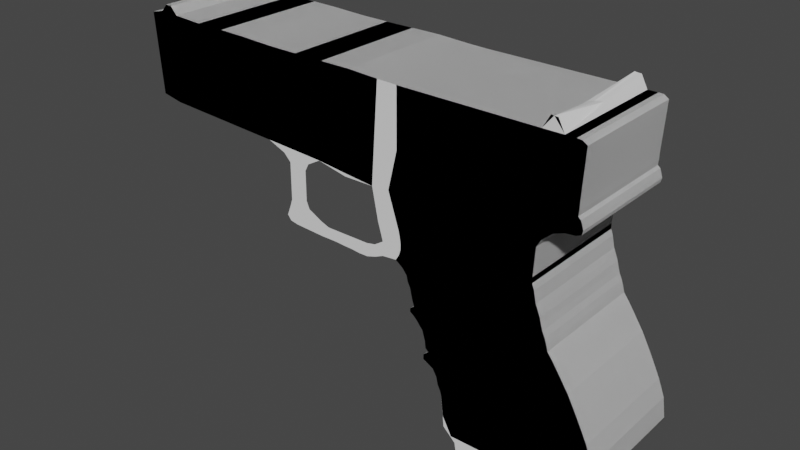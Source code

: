 # Source: gun.blend  (saved by Blender 3.3.6; exported with 4.5.12 LTS)
import bpy
from mathutils import Matrix  # noqa: F401  (used for matrix-valued properties, if any)

bpy.ops.wm.read_factory_settings(use_empty=True)
scene = bpy.context.scene
scene.name = 'Scene'

# ---- collections
col_collection = bpy.data.collections.new('Collection'); scene.collection.children.link(col_collection)

# ---- world
world_world = bpy.data.worlds.new('World'); scene.world = world_world
world_world.use_nodes = True; world_world.node_tree.nodes.clear()
_N = world_world.node_tree.nodes; _L = world_world.node_tree.links
n0 = _N.new('ShaderNodeOutputWorld'); n0.name = 'World Output'; n0.location = (300, 300)
n1 = _N.new('ShaderNodeBackground'); n1.name = 'Background'; n1.location = (10, 300)
n1.inputs[0].default_value = (0.05088, 0.05088, 0.05088, 1.0)
_L.new(n1.outputs[0], n0.inputs[0])
n0.is_active_output = True
world_world.color = (0.05088, 0.05088, 0.05088)
world_world.use_sun_shadow = False
world_world.sun_shadow_jitter_overblur = 0.0

# ---- meshes
me_cube_001 = bpy.data.meshes.new('Cube.001')
me_cube_001.from_pydata([(-0.9593, -1.0, -1.048), (-1.747, -1.0, 1.0), (-1.03, 1.0, -0.9635), (-1.747, 1.0, 1.0), (1.14, -1.0, -0.9635), (0.6479, -1.0, 1.0), (1.14, 1.0, -0.9635), (0.6479, 1.0, 1.0), (-1.169, -1.0, -0.8475), (-1.222, -1.0, -0.3333), (-1.388, -1.0, 0.08348), (-1.526, -1.0, 0.3811), (-1.592, -1.0, 0.6667), (-1.592, 1.0, 0.6667), (-1.526, 1.0, 0.3811), (-1.388, 1.0, 0.08348), (-1.222, 1.0, -0.3333), (-1.189, 1.0, -0.6653), (0.8671, 1.0, 0.6667), (1.045, 1.0, 0.3333), (1.208, 1.0, 0.001623), (1.317, 1.0, -0.2842), (1.364, 1.0, -0.6207), (0.8671, -1.0, 0.6667), (1.045, -1.0, 0.3333), (1.208, -1.0, 0.001623), (1.317, -1.0, -0.2842), (1.364, -1.0, -0.6207), (-1.246, -1.0, -0.2491), (-1.294, -1.0, -0.1503), (-1.321, -1.0, -0.03063), (-1.321, 1.0, -0.03063), (-1.294, 1.0, -0.1503), (-1.246, 1.0, -0.2491), (1.235, 1.0, -0.06983), (1.263, 1.0, -0.1413), (1.29, 1.0, -0.2127), (1.235, -1.0, -0.06983), (1.263, -1.0, -0.1413), (1.29, -1.0, -0.2127), (-1.564, -1.0, 0.1776), (-1.564, -1.0, 0.2609), (-1.474, -1.0, 0.3333), (-1.474, 1.0, 0.3333), (-1.564, 1.0, 0.2609), (-1.564, 1.0, 0.1776), (1.086, 1.0, 0.2504), (1.127, 1.0, 0.1675), (1.167, 1.0, 0.08455), (1.086, -1.0, 0.2504), (1.127, -1.0, 0.1675), (1.167, -1.0, 0.08455), (-1.535, -1.0, 0.4382), (-1.54, -1.0, 0.4953), (-1.557, -1.0, 0.5524), (-1.574, -1.0, 0.6095), (-1.574, 1.0, 0.6095), (-1.557, 1.0, 0.5524), (-1.54, 1.0, 0.4953), (-1.535, 1.0, 0.4382), (0.9028, 1.0, 0.6), (0.9385, 1.0, 0.5333), (0.9741, 1.0, 0.4667), (1.01, 1.0, 0.4), (0.9028, -1.0, 0.6), (0.9385, -1.0, 0.5333), (0.9741, -1.0, 0.4667), (1.01, -1.0, 0.4), (-1.643, -1.0, 0.7222), (-1.686, -1.0, 0.7778), (-1.743, -1.0, 0.8333), (-1.818, -1.0, 0.8889), (-1.817, -1.0, 0.9444), (-1.817, 1.0, 0.9444), (-1.818, 1.0, 0.8889), (-1.743, 1.0, 0.8333), (-1.686, 1.0, 0.7778), (-1.643, 1.0, 0.7222), (0.6844, 1.0, 0.9444), (0.721, 1.0, 0.8889), (0.7575, 1.0, 0.8333), (0.794, 1.0, 0.7778), (0.8306, 1.0, 0.7222), (0.6844, -1.0, 0.9444), (0.721, -1.0, 0.8889), (0.7575, -1.0, 0.8333), (0.794, -1.0, 0.7778), (0.8306, -1.0, 0.7222), (-2.221, -1.0, 2.705), (-2.221, 1.0, 2.705), (0.2099, -1.0, 2.202), (0.2099, 1.0, 2.202), (0.5842, 1.0, 1.092), (0.5125, 1.0, 1.185), (0.4886, 1.0, 1.277), (0.4568, 1.0, 1.37), (0.413, 1.0, 1.462), (0.3844, 1.0, 1.555), (0.3612, 1.0, 1.647), (0.3254, 1.0, 1.74), (0.2855, 1.0, 1.832), (0.2656, 1.0, 1.925), (0.2457, 1.0, 2.017), (0.2099, 1.0, 2.11), (0.2099, -1.0, 2.11), (0.2457, -1.0, 2.017), (0.2656, -1.0, 1.925), (0.2855, -1.0, 1.832), (0.3254, -1.0, 1.74), (0.3612, -1.0, 1.647), (0.3844, -1.0, 1.555), (0.413, -1.0, 1.462), (0.4568, -1.0, 1.37), (0.4886, -1.0, 1.277), (0.5125, -1.0, 1.185), (0.5842, -1.0, 1.092), (-1.777, -1.0, 1.092), (-1.8, -1.0, 1.185), (-1.82, -1.0, 1.277), (-1.866, -1.0, 1.37), (-1.887, -1.0, 1.462), (-1.961, -1.0, 1.555), (-2.087, -1.0, 1.647), (-2.03, -1.0, 1.74), (-2.001, -1.0, 1.832), (-1.999, -1.0, 1.925), (-2.054, -1.0, 2.011), (-2.086, -1.0, 2.121), (-2.034, 1.0, 2.126), (-2.011, 1.0, 2.017), (-1.999, 1.0, 1.925), (-2.001, 1.0, 1.832), (-2.03, 1.0, 1.74), (-2.087, 1.0, 1.647), (-1.961, 1.0, 1.555), (-1.887, 1.0, 1.462), (-1.866, 1.0, 1.37), (-1.82, 1.0, 1.277), (-1.8, 1.0, 1.185), (-1.777, 1.0, 1.092), (-2.07, -1.0, 4.283), (-2.07, 1.0, 4.283), (0.2099, -1.0, 4.267), (0.2099, 1.0, 4.267), (-2.07, -1.0, 3.347), (-2.07, 1.0, 3.347), (0.2099, -1.0, 3.331), (0.2099, 1.0, 3.331), (0.8561, -1.0, 4.211), (0.8561, 1.0, 4.211), (0.8149, -1.0, 3.451), (0.8149, 1.0, 3.451), (0.3733, -1.0, 3.331), (0.5367, -1.0, 3.331), (0.7001, -1.0, 3.331), (0.7001, -1.0, 4.267), (0.5367, -1.0, 4.267), (0.3733, -1.0, 4.466), (0.7001, 1.0, 4.267), (0.5367, 1.0, 4.267), (0.3733, 1.0, 4.267), (0.7001, 1.0, 3.331), (0.5367, 1.0, 3.331), (0.3733, 1.0, 3.331), (0.8561, 0.0, 4.211), (0.7781, -1.0, 4.261), (0.7781, 1.0, 4.261), (0.7001, 0.0, 4.267), (0.7781, 0.0, 4.261), (0.8149, 0.0, 3.451), (0.8137, -1.0, 3.35), (0.8137, 1.0, 3.35), (0.806, -1.0, 3.266), (0.8137, 0.0, 3.35), (0.3071, -1.0, 2.779), (0.3071, 1.0, 2.779), (0.4706, -1.0, 2.92), (0.634, -1.0, 2.981), (0.7974, -1.0, 2.997), (0.7974, 1.0, 2.997), (0.634, 1.0, 2.981), (0.4706, 1.0, 2.92), (0.875, -1.0, 3.035), (0.875, 1.0, 3.035), (0.7974, 0.0, 2.997), (0.875, 0.0, 3.035), (0.7173, 1.0, 3.275), (0.806, 1.0, 3.266), (0.7173, -1.0, 3.275), (0.5539, -1.0, 3.275), (0.5539, 1.0, 3.275), (0.2271, -1.0, 3.275), (0.3905, -1.0, 3.275), (0.2271, 1.0, 3.275), (0.806, 0.0, 3.266), (0.3905, 1.0, 3.275), (0.8478, 1.0, 3.229), (0.8709, 1.0, 3.165), (0.8909, 1.0, 3.1), (0.5739, -1.0, 3.211), (0.5939, -1.0, 3.146), (0.614, -1.0, 3.081), (0.2471, -1.0, 3.211), (0.2671, -1.0, 3.146), (0.2871, -1.0, 3.081), (0.2471, 1.0, 3.211), (0.2671, 1.0, 3.146), (0.2871, 1.0, 3.081), (0.8909, -1.0, 3.1), (0.8709, -1.0, 3.165), (0.8478, -1.0, 3.229), (0.7774, 1.0, 3.081), (0.7574, 1.0, 3.146), (0.7374, 1.0, 3.211), (0.7774, -1.0, 3.081), (0.7574, -1.0, 3.146), (0.7374, -1.0, 3.211), (0.614, 1.0, 3.081), (0.5939, 1.0, 3.146), (0.5739, 1.0, 3.211), (0.4505, -1.0, 3.081), (0.4305, -1.0, 3.146), (0.4105, -1.0, 3.211), (0.8909, 0.0, 3.1), (0.8709, 0.0, 3.165), (0.8478, 0.0, 3.229), (0.4505, 1.0, 3.081), (0.4305, 1.0, 3.146), (0.4105, 1.0, 3.211), (0.2099, 0.0, 2.202), (0.3071, 0.0, 2.779), (0.2358, 1.0, 2.653), (0.2358, -1.0, 2.653), (0.2358, 0.0, 2.653), (-4.56, -1.0, 2.833), (-4.049, -1.0, 2.806), (-2.518, -1.0, 2.677), (-3.539, -1.0, 2.78), (-3.029, -1.0, 2.676), (-2.519, 1.0, 2.677), (-2.408, -1.0, 4.293), (-2.408, 1.0, 4.293), (-6.49, -1.0, 4.385), (-4.449, -1.0, 4.326), (-5.98, -1.0, 4.358), (-3.939, -1.0, 4.32), (-3.429, -1.0, 4.32), (-5.47, -1.0, 4.358), (-4.96, -1.0, 4.347), (-2.919, -1.0, 4.319), (-7.048, 1.0, 4.344), (-7.048, -1.0, 4.344), (-6.954, 1.0, 3.007), (-6.954, -1.0, 3.007), (-5.07, -1.0, 2.859), (-5.58, -1.0, 2.886), (-6.09, -1.0, 2.912), (-6.601, -1.0, 2.939), (-6.49, 1.0, 4.385), (-5.98, 1.0, 4.358), (-5.47, 1.0, 4.358), (-4.96, 1.0, 4.347), (-4.449, 1.0, 4.326), (-3.939, 1.0, 4.32), (-3.429, 1.0, 4.32), (-2.919, 1.0, 4.319), (-3.029, 1.0, 2.725), (-3.539, 1.0, 2.78), (-4.049, 1.0, 2.806), (-4.56, 1.0, 2.833), (-5.07, 1.0, 2.859), (-5.58, 1.0, 2.886), (-6.09, 1.0, 2.912), (-6.601, 1.0, 2.939), (-6.823, 1.0, 4.395), (-6.823, -1.0, 4.395), (-6.777, -1.0, 2.973), (-6.777, 1.0, 2.973), (-6.608, -1.0, 4.515), (-6.608, 1.0, 4.515), (-6.712, 1.0, 4.518), (-6.712, -1.0, 4.518), (0.3271, -1.0, 4.472), (0.4333, -1.0, 4.463), (-0.7805, -1.0, -1.348), (0.7249, -1.0, -1.061), (-0.9289, -1.0, -1.223), (-0.5147, -1.0, -1.394), (0.8153, -1.0, -1.333), (0.8105, -1.0, -1.197), (-4.181, -1.0, 1.597), (-4.053, -1.0, 1.571), (-3.543, -1.0, 1.544), (-3.765, -1.0, 2.656), (-3.83, -1.0, 2.532), (-3.83, -1.0, 2.409), (-3.83, -1.0, 2.285), (-3.831, -1.0, 2.162), (-3.831, -1.0, 2.038), (-3.779, -1.0, 1.915), (-3.542, -1.0, 1.791), (-3.543, -1.0, 1.668), (-4.053, -1.0, 1.694), (-4.053, -1.0, 1.818), (-4.052, -1.0, 1.941), (-4.052, -1.0, 2.065), (-4.051, -1.0, 2.188), (-4.051, -1.0, 2.312), (-4.051, -1.0, 2.435), (-4.05, -1.0, 2.559), (-4.05, -1.0, 2.682), (-4.245, -1.0, 1.68), (-4.181, -1.0, 1.844), (-4.14, -1.0, 1.968), (-4.139, -1.0, 2.091), (-4.139, -1.0, 2.215), (-4.139, -1.0, 2.338), (-4.138, -1.0, 2.462), (-4.138, -1.0, 2.585), (-4.258, -1.0, 2.709), (-3.39, -1.0, 1.734), (-3.238, -1.0, 1.733), (-3.087, -1.0, 1.732), (-2.935, -1.0, 1.732), (-2.783, -1.0, 1.731), (-2.631, -1.0, 1.731), (-2.479, -1.0, 1.76), (-2.327, -1.0, 1.859), (-2.327, -1.0, 1.73), (-2.479, -1.0, 1.664), (-2.631, -1.0, 1.664), (-2.783, -1.0, 1.665), (-2.935, -1.0, 1.665), (-3.087, -1.0, 1.666), (-3.239, -1.0, 1.667), (-3.391, -1.0, 1.667), (-2.328, -1.0, 1.624), (-2.48, -1.0, 1.558), (-2.632, -1.0, 1.513), (-2.783, -1.0, 1.512), (-2.935, -1.0, 1.527), (-3.087, -1.0, 1.532), (-3.239, -1.0, 1.543), (-3.391, -1.0, 1.544), (-2.354, -1.0, 1.952), (-2.379, -1.0, 2.037), (-2.412, -1.0, 2.148), (-1.018, 0.6667, -0.9776), (-1.006, 0.3333, -0.9916), (-0.9947, 0.0, -1.006), (-0.9829, -0.3333, -1.02), (-0.9711, -0.6667, -1.034), (-1.747, -0.6667, 1.0), (-1.747, -0.3333, 1.0), (-1.747, 0.0, 1.0), (-1.747, 0.3333, 1.0), (-1.747, 0.6667, 1.0), (1.14, -0.6667, -0.9635), (1.14, -0.3333, -0.9635), (1.14, 0.0, -0.9635), (1.14, 0.3333, -0.9635), (1.14, 0.6667, -0.9635), (0.6479, 0.6667, 1.0), (0.6479, 0.3333, 1.0), (0.6479, 0.0, 1.0), (0.6479, -0.3333, 1.0), (0.6479, -0.6667, 1.0), (1.364, 0.6667, -0.6207), (1.364, 0.3333, -0.6207), (1.364, 0.0, -0.6207), (1.364, -0.3333, -0.6207), (1.364, -0.6667, -0.6207), (1.317, 0.6667, -0.2842), (1.317, 0.3333, -0.2842), (1.317, 0.0, -0.2842), (1.317, -0.3333, -0.2842), (1.317, -0.6667, -0.2842), (1.208, 0.6667, 0.001623), (1.208, 0.3333, 0.001623), (1.208, 0.0, 0.001623), (1.208, -0.3333, 0.001623), (1.208, -0.6667, 0.001623), (1.045, 0.6667, 0.3333), (1.045, 0.3333, 0.3333), (1.045, 0.0, 0.3333), (1.045, -0.3333, 0.3333), (1.045, -0.6667, 0.3333), (0.8671, 0.6667, 0.6667), (0.8671, 0.3333, 0.6667), (0.8671, 0.0, 0.6667), (0.8671, -0.3333, 0.6667), (0.8671, -0.6667, 0.6667), (-1.172, -0.6667, -0.8171), (-1.176, -0.3333, -0.7867), (-1.179, 0.0, -0.7564), (-1.182, 0.3333, -0.726), (-1.186, 0.6667, -0.6957), (-1.222, -0.6667, -0.3333), (-1.222, -0.3333, -0.3333), (-1.222, 0.0, -0.3333), (-1.222, 0.3333, -0.3333), (-1.222, 0.6667, -0.3333), (-1.388, -0.6667, 0.08348), (-1.388, -0.3333, 0.08348), (-1.388, 0.0, 0.08348), (-1.388, 0.3333, 0.08348), (-1.388, 0.6667, 0.08348), (-1.526, -0.6667, 0.3811), (-1.526, -0.3333, 0.3811), (-1.526, 0.0, 0.3811), (-1.526, 0.3333, 0.3811), (-1.526, 0.6667, 0.3811), (-1.592, -0.6667, 0.6667), (-1.592, -0.3333, 0.6667), (-1.592, 0.0, 0.6667), (-1.592, 0.3333, 0.6667), (-1.592, 0.6667, 0.6667), (-1.246, -0.6667, -0.2491), (-1.246, -0.3333, -0.2491), (-1.246, 0.0, -0.2491), (-1.246, 0.3333, -0.2491), (-1.246, 0.6667, -0.2491), (-1.294, -0.6667, -0.1503), (-1.294, -0.3333, -0.1503), (-1.294, 0.0, -0.1503), (-1.294, 0.3333, -0.1503), (-1.294, 0.6667, -0.1503), (-1.321, -0.6667, -0.03063), (-1.321, -0.3333, -0.03063), (-1.321, 0.0, -0.03063), (-1.321, 0.3333, -0.03063), (-1.321, 0.6667, -0.03063), (1.29, 0.6667, -0.2127), (1.29, 0.3333, -0.2127), (1.29, 0.0, -0.2127), (1.29, -0.3333, -0.2127), (1.29, -0.6667, -0.2127), (1.263, 0.6667, -0.1413), (1.263, 0.3333, -0.1413), (1.263, 0.0, -0.1413), (1.263, -0.3333, -0.1413), (1.263, -0.6667, -0.1413), (1.235, 0.6667, -0.06983), (1.235, 0.3333, -0.06983), (1.235, 0.0, -0.06983), (1.235, -0.3333, -0.06983), (1.235, -0.6667, -0.06983), (-1.564, -0.6667, 0.1776), (-1.564, -0.3333, 0.1776), (-1.564, 0.0, 0.1776), (-1.564, 0.3333, 0.1776), (-1.564, 0.6667, 0.1776), (-1.564, -0.6667, 0.2609), (-1.564, -0.3333, 0.2609), (-1.564, 0.0, 0.2609), (-1.564, 0.3333, 0.2609), (-1.564, 0.6667, 0.2609), (-1.474, -0.6667, 0.3333), (-1.474, -0.3333, 0.3333), (-1.474, 0.0, 0.3333), (-1.474, 0.3333, 0.3333), (-1.474, 0.6667, 0.3333), (1.167, 0.6667, 0.08455), (1.167, 0.3333, 0.08455), (1.167, 0.0, 0.08455), (1.167, -0.3333, 0.08455), (1.167, -0.6667, 0.08455), (1.127, 0.6667, 0.1675), (1.127, 0.3333, 0.1675), (1.127, 0.0, 0.1675), (1.127, -0.3333, 0.1675), (1.127, -0.6667, 0.1675), (1.086, 0.6667, 0.2504), (1.086, 0.3333, 0.2504), (1.086, 0.0, 0.2504), (1.086, -0.3333, 0.2504), (1.086, -0.6667, 0.2504), (-1.535, -0.6667, 0.4382), (-1.535, -0.3333, 0.4382), (-1.535, 0.0, 0.4382), (-1.535, 0.3333, 0.4382), (-1.535, 0.6667, 0.4382), (-1.54, -0.6667, 0.4953), (-1.54, -0.3333, 0.4953), (-1.54, 0.0, 0.4953), (-1.54, 0.3333, 0.4953), (-1.54, 0.6667, 0.4953), (-1.557, -0.6667, 0.5524), (-1.557, -0.3333, 0.5524), (-1.557, 0.0, 0.5524), (-1.557, 0.3333, 0.5524), (-1.557, 0.6667, 0.5524), (-1.574, -0.6667, 0.6095), (-1.574, -0.3333, 0.6095), (-1.574, 0.0, 0.6095), (-1.574, 0.3333, 0.6095), (-1.574, 0.6667, 0.6095), (1.01, 0.6667, 0.4), (1.01, 0.3333, 0.4), (1.01, 0.0, 0.4), (1.01, -0.3333, 0.4), (1.01, -0.6667, 0.4), (0.9741, 0.6667, 0.4667), (0.9741, 0.3333, 0.4667), (0.9741, 0.0, 0.4667), (0.9741, -0.3333, 0.4667), (0.9741, -0.6667, 0.4667), (0.9385, 0.6667, 0.5333), (0.9385, 0.3333, 0.5333), (0.9385, 0.0, 0.5333), (0.9385, -0.3333, 0.5333), (0.9385, -0.6667, 0.5333), (0.9028, 0.6667, 0.6), (0.9028, 0.3333, 0.6), (0.9028, 0.0, 0.6), (0.9028, -0.3333, 0.6), (0.9028, -0.6667, 0.6), (0.8306, 0.6667, 0.7222), (0.8306, 0.3333, 0.7222), (0.8306, 0.0, 0.7222), (0.8306, -0.3333, 0.7222), (0.8306, -0.6667, 0.7222), (0.794, 0.6667, 0.7778), (0.794, 0.3333, 0.7778), (0.794, 0.0, 0.7778), (0.794, -0.3333, 0.7778), (0.794, -0.6667, 0.7778), (0.7575, 0.6667, 0.8333), (0.7575, 0.3333, 0.8333), (0.7575, 0.0, 0.8333), (0.7575, -0.3333, 0.8333), (0.7575, -0.6667, 0.8333), (0.721, 0.6667, 0.8889), (0.721, 0.3333, 0.8889), (0.721, 0.0, 0.8889), (0.721, -0.3333, 0.8889), (0.721, -0.6667, 0.8889), (0.6844, 0.6667, 0.9444), (0.6844, 0.3333, 0.9444), (0.6844, 0.0, 0.9444), (0.6844, -0.3333, 0.9444), (0.6844, -0.6667, 0.9444), (-1.643, -0.6667, 0.7222), (-1.643, -0.3333, 0.7222), (-1.643, 0.0, 0.7222), (-1.643, 0.3333, 0.7222), (-1.643, 0.6667, 0.7222), (-1.686, -0.6667, 0.7778), (-1.686, -0.3333, 0.7778), (-1.686, 0.0, 0.7778), (-1.686, 0.3333, 0.7778), (-1.686, 0.6667, 0.7778), (-1.743, -0.6667, 0.8333), (-1.743, -0.3333, 0.8333), (-1.743, 0.0, 0.8333), (-1.743, 0.3333, 0.8333), (-1.743, 0.6667, 0.8333), (-1.818, -0.6667, 0.8889), (-1.818, -0.3333, 0.8889), (-1.818, 0.0, 0.8889), (-1.818, 0.3333, 0.8889), (-1.818, 0.6667, 0.8889), (-1.817, -0.6667, 0.9444), (-1.817, -0.3333, 0.9444), (-1.817, 0.0, 0.9444), (-1.817, 0.3333, 0.9444), (-1.817, 0.6667, 0.9444), (-2.193, -0.6667, 2.705), (-2.162, -0.3333, 2.705), (-2.193, 0.0, 2.705), (-2.221, 0.3333, 2.705), (-2.221, 0.6667, 2.705), (-1.777, -0.6667, 1.092), (-1.777, -0.3333, 1.092), (-1.777, 0.0, 1.092), (-1.777, 0.3333, 1.092), (-1.777, 0.6667, 1.092), (-1.8, -0.6667, 1.185), (-1.8, -0.3333, 1.185), (-1.8, 0.0, 1.185), (-1.8, 0.3333, 1.185), (-1.8, 0.6667, 1.185), (-1.82, -0.6667, 1.277), (-1.82, -0.3333, 1.277), (-1.82, 0.0, 1.277), (-1.82, 0.3333, 1.277), (-1.82, 0.6667, 1.277), (-1.866, -0.6667, 1.37), (-1.866, -0.3333, 1.37), (-1.866, 0.0, 1.37), (-1.866, 0.3333, 1.37), (-1.866, 0.6667, 1.37), (-1.887, -0.6667, 1.462), (-1.887, -0.3333, 1.462), (-1.887, 0.0, 1.462), (-1.887, 0.3333, 1.462), (-1.887, 0.6667, 1.462), (-1.961, -0.6667, 1.555), (-1.961, -0.3333, 1.555), (-1.961, 0.0, 1.555), (-1.961, 0.3333, 1.555), (-1.961, 0.6667, 1.555), (-2.087, -0.6667, 1.647), (-2.087, -0.3333, 1.647), (-2.087, 0.0, 1.647), (-2.087, 0.3333, 1.647), (-2.087, 0.6667, 1.647), (-2.03, -0.6667, 1.74), (-2.03, -0.3333, 1.74), (-2.03, 0.0, 1.74), (-2.03, 0.3333, 1.74), (-2.03, 0.6667, 1.74), (-2.001, -0.6667, 1.832), (-2.001, -0.3333, 1.832), (-2.001, 0.0, 1.832), (-2.001, 0.3333, 1.832), (-2.001, 0.6667, 1.832), (-1.999, -0.6667, 1.925), (-1.998, -0.3333, 1.925), (-1.999, 0.0, 1.925), (-1.999, 0.3333, 1.925), (-1.999, 0.6667, 1.925), (-2.046, -0.6667, 2.012), (-2.032, -0.3333, 2.013), (-2.032, 0.0, 2.014), (-2.025, 0.3333, 2.015), (-2.018, 0.6667, 2.016), (-2.072, -0.6667, 2.122), (-2.05, -0.3333, 2.123), (-2.056, 0.0, 2.124), (-2.052, 0.3333, 2.124), (-2.043, 0.6667, 2.125), (0.5842, 0.6667, 1.092), (0.5842, 0.3333, 1.092), (0.5842, 0.0, 1.092), (0.5842, -0.3333, 1.092), (0.5842, -0.6667, 1.092), (0.5125, 0.6667, 1.185), (0.5125, 0.3333, 1.185), (0.5125, 0.0, 1.185), (0.5125, -0.3333, 1.185), (0.5125, -0.6667, 1.185), (0.4886, 0.6667, 1.277), (0.4886, 0.3333, 1.277), (0.4886, 0.0, 1.277), (0.4886, -0.3333, 1.277), (0.4886, -0.6667, 1.277), (0.4568, 0.6667, 1.37), (0.4568, 0.3333, 1.37), (0.4568, 0.0, 1.37), (0.4568, -0.3333, 1.37), (0.4568, -0.6667, 1.37), (0.413, 0.6667, 1.462), (0.413, 0.3333, 1.462), (0.413, 0.0, 1.462), (0.413, -0.3333, 1.462), (0.413, -0.6667, 1.462), (0.3844, 0.6667, 1.555), (0.3844, 0.3333, 1.555), (0.3844, 0.0, 1.555), (0.3844, -0.3333, 1.555), (0.3844, -0.6667, 1.555), (0.3612, 0.6667, 1.647), (0.3612, 0.3333, 1.647), (0.3612, 0.0, 1.647), (0.3612, -0.3333, 1.647), (0.3612, -0.6667, 1.647), (0.3254, 0.6667, 1.74), (0.3254, 0.3333, 1.74), (0.3254, 0.0, 1.74), (0.3254, -0.3333, 1.74), (0.3254, -0.6667, 1.74), (0.2855, 0.6667, 1.832), (0.2855, 0.3333, 1.832), (0.2855, 0.0, 1.832), (0.2855, -0.3333, 1.832), (0.2855, -0.6667, 1.832), (0.2656, 0.6667, 1.925), (0.2656, 0.3333, 1.925), (0.2656, 0.0, 1.925), (0.2656, -0.3333, 1.925), (0.2656, -0.6667, 1.925), (0.2457, 0.6667, 2.017), (0.2457, 0.3333, 2.017), (0.2457, 0.0, 2.017), (0.2457, -0.3333, 2.017), (0.2457, -0.6667, 2.017), (0.2099, 0.6667, 2.11), (0.2099, 0.3333, 2.11), (0.2099, 0.0, 2.11), (0.2099, -0.3333, 2.11), (0.2099, -0.6667, 2.11), (-2.07, -0.6667, 4.283), (-2.07, -0.3333, 4.283), (-2.07, 0.0, 4.283), (-2.07, 0.3333, 4.283), (-2.07, 0.6667, 4.283), (0.2099, 0.6667, 4.267), (0.2099, 0.3333, 4.267), (0.2099, 0.0, 4.267), (0.2099, -0.3333, 4.267), (0.2099, -0.6667, 4.267), (-2.465, -0.6667, 2.677), (-2.419, -0.3333, 2.677), (-2.465, 0.0, 2.677), (-2.518, 0.3333, 2.677), (-2.519, 0.6667, 2.677), (-2.408, 0.6667, 4.293), (-2.408, 0.3333, 4.293), (-2.408, 0.0, 4.293), (-2.408, -0.3333, 4.293), (-2.408, -0.6667, 4.293), (-7.048, 0.6667, 4.344), (-7.048, 0.3333, 4.344), (-7.048, 0.0, 4.344), (-7.048, -0.3333, 4.344), (-7.048, -0.6667, 4.344), (-6.954, -0.6667, 3.007), (-6.954, -0.3333, 3.007), (-6.954, 0.0, 3.007), (-6.954, 0.3333, 3.007), (-6.954, 0.6667, 3.007), (-2.919, 0.6667, 4.319), (-2.919, 0.3333, 4.319), (-2.919, 0.0, 4.319), (-2.919, -0.3333, 4.319), (-2.919, -0.6667, 4.319), (-3.429, 0.6667, 4.32), (-3.429, 0.3333, 4.32), (-3.429, 0.0, 4.32), (-3.429, -0.3333, 4.32), (-3.429, -0.6667, 4.32), (-3.939, 0.6667, 4.32), (-3.939, 0.3333, 4.32), (-3.939, 0.0, 4.32), (-3.939, -0.3333, 4.32), (-3.939, -0.6667, 4.32), (-4.449, 0.6667, 4.326), (-4.449, 0.3333, 4.326), (-4.449, 0.0, 4.326), (-4.449, -0.3333, 4.326), (-4.449, -0.6667, 4.326), (-4.96, 0.6667, 4.347), (-4.96, 0.3333, 4.347), (-4.96, 0.0, 4.347), (-4.96, -0.3333, 4.347), (-4.96, -0.6667, 4.347), (-5.47, 0.6667, 4.358), (-5.47, 0.3333, 4.358), (-5.47, 0.0, 4.358), (-5.47, -0.3333, 4.358), (-5.47, -0.6667, 4.358), (-5.98, 0.6667, 4.358), (-5.98, 0.3333, 4.358), (-5.98, 0.0, 4.358), (-5.98, -0.3333, 4.358), (-5.98, -0.6667, 4.358), (-6.49, 0.6667, 4.385), (-6.49, 0.3333, 4.385), (-6.49, 0.0, 4.385), (-6.49, -0.3333, 4.385), (-6.49, -0.6667, 4.385), (-3.024, -0.6667, 2.684), (-3.011, -0.3333, 2.692), (-3.025, 0.0, 2.701), (-3.029, 0.3333, 2.709), (-3.029, 0.6667, 2.717), (-3.539, -0.6667, 2.78), (-3.539, -0.3333, 2.78), (-3.539, 0.0, 2.78), (-3.539, 0.3333, 2.78), (-3.539, 0.6667, 2.78), (-4.049, -0.6667, 2.806), (-4.049, -0.3333, 2.806), (-4.049, 0.0, 2.806), (-4.049, 0.3333, 2.806), (-4.049, 0.6667, 2.806), (-4.56, -0.6667, 2.833), (-4.56, -0.3333, 2.833), (-4.56, 0.0, 2.833), (-4.56, 0.3333, 2.833), (-4.56, 0.6667, 2.833), (-5.07, -0.6667, 2.859), (-5.07, -0.3333, 2.859), (-5.07, 0.0, 2.859), (-5.07, 0.3333, 2.859), (-5.07, 0.6667, 2.859), (-5.58, -0.6667, 2.886), (-5.58, -0.3333, 2.886), (-5.58, 0.0, 2.886), (-5.58, 0.3333, 2.886), (-5.58, 0.6667, 2.886), (-6.09, -0.6667, 2.912), (-6.09, -0.3333, 2.912), (-6.09, 0.0, 2.912), (-6.09, 0.3333, 2.912), (-6.09, 0.6667, 2.912), (-6.601, -0.6667, 2.939), (-6.601, -0.3333, 2.939), (-6.601, 0.0, 2.939), (-6.601, 0.3333, 2.939), (-6.601, 0.6667, 2.939), (-6.823, 0.6667, 4.395), (-6.823, 0.3333, 4.395), (-6.823, 0.0, 4.395), (-6.823, -0.3333, 4.395), (-6.823, -0.6667, 4.395), (-6.777, -0.6667, 2.973), (-6.777, -0.3333, 2.973), (-6.777, 0.0, 2.973), (-6.777, 0.3333, 2.973), (-6.777, 0.6667, 2.973), (-6.608, 0.6667, 4.515), (-6.608, 0.3333, 4.515), (-6.608, 0.0, 4.515), (-6.608, -0.3333, 4.515), (-6.608, -0.6667, 4.515), (-6.712, 0.6667, 4.518), (-6.712, 0.3333, 4.518), (-6.712, 0.0, 4.518), (-6.712, -0.3333, 4.518), (-6.712, -0.6667, 4.518), (-2.561, -0.3333, 1.803), (-2.531, 0.0, 1.803), (-2.716, -0.3333, 1.807), (-2.716, 0.0, 1.815), (-2.463, 0.0, 2.571), (-2.465, 0.0, 2.465), (-2.467, 0.0, 2.36), (-2.473, 0.0, 2.254), (-2.485, 0.0, 2.148), (-2.501, 0.0, 2.043), (-2.518, 0.0, 1.937), (-2.736, 0.0, 1.92), (-2.679, 0.0, 2.067), (-2.648, 0.0, 2.172), (-2.647, 0.0, 2.278), (-2.645, 0.0, 2.384), (-2.643, 0.0, 2.489), (-2.64, 0.0, 2.595), (-2.415, -0.3333, 2.571), (-2.417, -0.3333, 2.465), (-2.419, -0.3333, 2.36), (-2.427, -0.3333, 2.254), (-2.446, -0.3333, 2.148), (-2.468, -0.3333, 2.043), (-2.493, -0.3333, 1.937), (-2.626, -0.3333, 2.587), (-2.628, -0.3333, 2.481), (-2.63, -0.3333, 2.375), (-2.634, -0.3333, 2.27), (-2.637, -0.3333, 2.164), (-2.672, -0.3333, 2.058), (-2.735, -0.3333, 1.912)], [], [(566, 356, 3, 73), (73, 3, 7, 78), (541, 366, 5, 83), (83, 5, 1, 72), (351, 357, 4, 0), (104, 691, 690, 689, 688, 687, 103, 91, 229, 90), (4, 27, 8, 0), (27, 26, 9, 8), (37, 25, 10, 30), (49, 24, 11, 42), (64, 23, 12, 55), (357, 371, 27, 4), (371, 376, 26, 27), (446, 381, 25, 37), (476, 386, 24, 49), (516, 391, 23, 64), (2, 17, 22, 6), (17, 16, 21, 22), (31, 15, 20, 34), (43, 14, 19, 46), (56, 13, 18, 60), (347, 396, 17, 2), (396, 401, 16, 17), (431, 406, 15, 31), (461, 411, 14, 43), (496, 416, 13, 56), (401, 421, 33, 16), (421, 426, 32, 33), (426, 431, 31, 32), (16, 33, 36, 21), (33, 32, 35, 36), (32, 31, 34, 35), (376, 436, 39, 26), (436, 441, 38, 39), (441, 446, 37, 38), (26, 39, 28, 9), (39, 38, 29, 28), (38, 37, 30, 29), (406, 451, 45, 15), (451, 456, 44, 45), (456, 461, 43, 44), (15, 45, 48, 20), (45, 44, 47, 48), (44, 43, 46, 47), (381, 466, 51, 25), (466, 471, 50, 51), (471, 476, 49, 50), (25, 51, 40, 10), (51, 50, 41, 40), (50, 49, 42, 41), (411, 481, 59, 14), (481, 486, 58, 59), (486, 491, 57, 58), (491, 496, 56, 57), (14, 59, 63, 19), (59, 58, 62, 63), (58, 57, 61, 62), (57, 56, 60, 61), (386, 501, 67, 24), (501, 506, 66, 67), (506, 511, 65, 66), (511, 516, 64, 65), (24, 67, 52, 11), (67, 66, 53, 52), (66, 65, 54, 53), (65, 64, 55, 54), (23, 87, 68, 12), (87, 86, 69, 68), (86, 85, 70, 69), (85, 84, 71, 70), (84, 83, 72, 71), (391, 521, 87, 23), (521, 526, 86, 87), (526, 531, 85, 86), (531, 536, 84, 85), (536, 541, 83, 84), (13, 77, 82, 18), (77, 76, 81, 82), (76, 75, 80, 81), (75, 74, 79, 80), (74, 73, 78, 79), (416, 546, 77, 13), (546, 551, 76, 77), (551, 556, 75, 76), (556, 561, 74, 75), (561, 566, 73, 74), (627, 127, 88, 567), (127, 104, 90, 88), (103, 128, 89, 91), (7, 3, 139, 92), (92, 139, 138, 93), (93, 138, 137, 94), (94, 137, 136, 95), (95, 136, 135, 96), (96, 135, 134, 97), (97, 134, 133, 98), (98, 133, 132, 99), (99, 132, 131, 100), (100, 131, 130, 101), (101, 130, 129, 102), (102, 129, 128, 103), (1, 5, 115, 116), (116, 115, 114, 117), (117, 114, 113, 118), (118, 113, 112, 119), (119, 112, 111, 120), (120, 111, 110, 121), (121, 110, 109, 122), (122, 109, 108, 123), (123, 108, 107, 124), (124, 107, 106, 125), (125, 106, 105, 126), (126, 105, 104, 127), (352, 1, 116, 572), (572, 116, 117, 577), (577, 117, 118, 582), (582, 118, 119, 587), (587, 119, 120, 592), (592, 120, 121, 597), (597, 121, 122, 602), (602, 122, 123, 607), (607, 123, 124, 612), (612, 124, 125, 617), (617, 125, 126, 622), (622, 126, 127, 627), (362, 7, 92, 632), (632, 92, 93, 637), (637, 93, 94, 642), (642, 94, 95, 647), (647, 95, 96, 652), (652, 96, 97, 657), (657, 97, 98, 662), (662, 98, 99, 667), (667, 99, 100, 672), (672, 100, 101, 677), (677, 101, 102, 682), (682, 102, 103, 687), (701, 692, 140, 142), (144, 146, 142, 140), (147, 145, 141, 143), (155, 154, 170, 150, 148, 165), (90, 229, 91, 147, 146), (91, 89, 145, 147), (88, 90, 146, 144), (150, 169, 151, 149, 164, 148), (168, 165, 148, 164), (161, 158, 166, 149, 151, 171), (173, 171, 151, 169), (220, 204, 174, 176), (217, 211, 179, 180), (208, 214, 178, 182), (147, 143, 160, 163), (163, 160, 159, 162), (162, 159, 158, 161), (143, 697, 698, 699, 700, 701, 142, 282, 157, 160), (160, 157, 283, 156, 159), (159, 156, 155, 167, 158), (142, 146, 152, 157, 282), (157, 152, 153, 156, 283), (156, 153, 154, 155), (166, 168, 164, 149), (158, 167, 168, 166), (167, 155, 165, 168), (170, 173, 169, 150), (211, 198, 183, 179), (214, 201, 177, 178), (174, 230, 175, 181, 176), (176, 181, 180, 177), (177, 180, 179, 184, 178), (178, 184, 185, 182), (184, 179, 183, 185), (204, 207, 175, 230, 174), (223, 208, 182, 185), (226, 217, 180, 181), (201, 220, 176, 177), (207, 226, 181, 175), (198, 223, 185, 183), (171, 173, 194, 187), (147, 163, 195, 193), (153, 152, 192, 189), (163, 162, 190, 195), (173, 170, 172, 194), (146, 147, 193, 191), (154, 153, 189, 188), (161, 171, 187, 186), (170, 154, 188, 172), (162, 161, 186, 190), (152, 146, 191, 192), (187, 194, 225, 196), (196, 225, 224, 197), (197, 224, 223, 198), (193, 195, 228, 205), (205, 228, 227, 206), (206, 227, 226, 207), (189, 192, 222, 199), (199, 222, 221, 200), (200, 221, 220, 201), (195, 190, 219, 228), (228, 219, 218, 227), (227, 218, 217, 226), (194, 172, 210, 225), (225, 210, 209, 224), (224, 209, 208, 223), (191, 193, 205, 202), (202, 205, 206, 203), (203, 206, 207, 204), (188, 189, 199, 216), (216, 199, 200, 215), (215, 200, 201, 214), (186, 187, 196, 213), (213, 196, 197, 212), (212, 197, 198, 211), (172, 188, 216, 210), (210, 216, 215, 209), (209, 215, 214, 208), (190, 186, 213, 219), (219, 213, 212, 218), (218, 212, 211, 217), (192, 191, 202, 222), (222, 202, 203, 221), (221, 203, 204, 220), (233, 232, 174, 230), (231, 233, 230, 175), (91, 229, 233, 231), (229, 90, 232, 233), (140, 240, 236, 88, 144), (567, 88, 236, 702), (237, 246, 245, 235), (696, 141, 241, 707), (274, 277, 252, 250), (235, 245, 243, 234), (234, 243, 248, 254), (236, 240, 249, 238), (807, 276, 253, 717), (255, 247, 244, 256), (254, 248, 247, 255), (707, 241, 265, 722), (256, 244, 242, 257), (721, 712, 250, 252), (802, 274, 250, 712), (238, 249, 246, 237), (276, 275, 251, 253), (722, 265, 264, 727), (727, 264, 263, 732), (732, 263, 262, 737), (737, 262, 261, 742), (742, 261, 260, 747), (747, 260, 259, 752), (752, 259, 258, 757), (702, 236, 238, 762), (762, 238, 237, 767), (767, 237, 235, 772), (772, 235, 234, 777), (777, 234, 254, 782), (782, 254, 255, 787), (787, 255, 256, 792), (792, 256, 257, 797), (241, 239, 266, 265), (265, 266, 267, 264), (264, 267, 268, 263), (263, 268, 269, 262), (262, 269, 270, 261), (261, 270, 271, 260), (260, 271, 272, 259), (259, 272, 273, 258), (257, 242, 275, 276), (275, 242, 278, 281), (797, 257, 276, 807), (258, 273, 277, 274), (812, 279, 280, 817), (258, 274, 280, 279), (757, 258, 279, 812), (806, 275, 281, 821), (4, 0, 286, 284, 285), (285, 284, 287, 288, 289), (302, 301, 292, 291), (311, 302, 291, 290), (234, 235, 310, 319), (319, 310, 309, 318), (318, 309, 308, 317), (317, 308, 307, 316), (316, 307, 306, 315), (315, 306, 305, 314), (314, 305, 304, 313), (313, 304, 303, 312), (312, 303, 302, 311), (235, 237, 293, 310), (310, 293, 294, 309), (309, 294, 295, 308), (308, 295, 296, 307), (307, 296, 297, 306), (306, 297, 298, 305), (305, 298, 299, 304), (304, 299, 300, 303), (303, 300, 301, 302), (292, 301, 335, 343), (343, 335, 334, 342), (342, 334, 333, 341), (341, 333, 332, 340), (340, 332, 331, 339), (339, 331, 330, 338), (338, 330, 329, 337), (337, 329, 328, 336), (301, 300, 320, 335), (335, 320, 321, 334), (334, 321, 322, 333), (333, 322, 323, 332), (332, 323, 324, 331), (331, 324, 325, 330), (330, 325, 326, 329), (329, 326, 327, 328), (123, 328, 327, 124), (122, 336, 328, 123), (127, 346, 236, 88), (124, 327, 344, 125), (125, 344, 345, 126), (126, 345, 346, 127), (274, 802, 817, 280), (802, 803, 818, 817), (803, 804, 819, 818), (804, 805, 820, 819), (805, 806, 821, 820), (242, 761, 816, 278), (761, 760, 815, 816), (760, 759, 814, 815), (759, 758, 813, 814), (758, 757, 812, 813), (278, 816, 821, 281), (816, 815, 820, 821), (815, 814, 819, 820), (814, 813, 818, 819), (813, 812, 817, 818), (273, 801, 811, 277), (801, 800, 810, 811), (800, 799, 809, 810), (799, 798, 808, 809), (798, 797, 807, 808), (272, 796, 801, 273), (796, 795, 800, 801), (795, 794, 799, 800), (794, 793, 798, 799), (793, 792, 797, 798), (271, 791, 796, 272), (791, 790, 795, 796), (790, 789, 794, 795), (789, 788, 793, 794), (788, 787, 792, 793), (270, 786, 791, 271), (786, 785, 790, 791), (785, 784, 789, 790), (784, 783, 788, 789), (783, 782, 787, 788), (269, 781, 786, 270), (781, 780, 785, 786), (780, 779, 784, 785), (779, 778, 783, 784), (778, 777, 782, 783), (268, 776, 781, 269), (776, 775, 780, 781), (775, 774, 779, 780), (774, 773, 778, 779), (773, 772, 777, 778), (267, 771, 776, 268), (771, 770, 775, 776), (770, 769, 774, 775), (769, 768, 773, 774), (768, 767, 772, 773), (266, 766, 771, 267), (766, 765, 770, 771), (765, 764, 769, 770), (764, 763, 768, 769), (763, 762, 767, 768), (239, 706, 766, 266), (706, 705, 765, 766), (705, 704, 764, 765), (833, 832, 823, 825), (703, 702, 762, 763), (244, 756, 761, 242), (756, 755, 760, 761), (755, 754, 759, 760), (754, 753, 758, 759), (753, 752, 757, 758), (247, 751, 756, 244), (751, 750, 755, 756), (750, 749, 754, 755), (749, 748, 753, 754), (748, 747, 752, 753), (248, 746, 751, 247), (746, 745, 750, 751), (745, 744, 749, 750), (744, 743, 748, 749), (743, 742, 747, 748), (243, 741, 746, 248), (741, 740, 745, 746), (740, 739, 744, 745), (739, 738, 743, 744), (738, 737, 742, 743), (245, 736, 741, 243), (736, 735, 740, 741), (735, 734, 739, 740), (734, 733, 738, 739), (733, 732, 737, 738), (246, 731, 736, 245), (731, 730, 735, 736), (730, 729, 734, 735), (729, 728, 733, 734), (728, 727, 732, 733), (249, 726, 731, 246), (726, 725, 730, 731), (725, 724, 729, 730), (724, 723, 728, 729), (723, 722, 727, 728), (275, 806, 716, 251), (806, 805, 715, 716), (805, 804, 714, 715), (804, 803, 713, 714), (803, 802, 712, 713), (253, 251, 716, 717), (717, 716, 715, 718), (718, 715, 714, 719), (719, 714, 713, 720), (720, 713, 712, 721), (240, 711, 726, 249), (711, 710, 725, 726), (710, 709, 724, 725), (709, 708, 723, 724), (708, 707, 722, 723), (277, 811, 721, 252), (811, 810, 720, 721), (810, 809, 719, 720), (809, 808, 718, 719), (808, 807, 717, 718), (140, 692, 711, 240), (692, 693, 710, 711), (693, 694, 709, 710), (694, 695, 708, 709), (695, 696, 707, 708), (89, 571, 706, 239), (571, 570, 705, 706), (570, 569, 704, 705), (569, 568, 703, 704), (568, 567, 702, 703), (143, 141, 696, 697), (697, 696, 695, 698), (698, 695, 694, 699), (699, 694, 693, 700), (700, 693, 692, 701), (105, 686, 691, 104), (686, 685, 690, 691), (685, 684, 689, 690), (684, 683, 688, 689), (683, 682, 687, 688), (106, 681, 686, 105), (681, 680, 685, 686), (680, 679, 684, 685), (679, 678, 683, 684), (678, 677, 682, 683), (107, 676, 681, 106), (676, 675, 680, 681), (675, 674, 679, 680), (674, 673, 678, 679), (673, 672, 677, 678), (108, 671, 676, 107), (671, 670, 675, 676), (670, 669, 674, 675), (669, 668, 673, 674), (668, 667, 672, 673), (109, 666, 671, 108), (666, 665, 670, 671), (665, 664, 669, 670), (664, 663, 668, 669), (663, 662, 667, 668), (110, 661, 666, 109), (661, 660, 665, 666), (660, 659, 664, 665), (659, 658, 663, 664), (658, 657, 662, 663), (111, 656, 661, 110), (656, 655, 660, 661), (655, 654, 659, 660), (654, 653, 658, 659), (653, 652, 657, 658), (112, 651, 656, 111), (651, 650, 655, 656), (650, 649, 654, 655), (649, 648, 653, 654), (648, 647, 652, 653), (113, 646, 651, 112), (646, 645, 650, 651), (645, 644, 649, 650), (644, 643, 648, 649), (643, 642, 647, 648), (114, 641, 646, 113), (641, 640, 645, 646), (640, 639, 644, 645), (639, 638, 643, 644), (638, 637, 642, 643), (115, 636, 641, 114), (636, 635, 640, 641), (635, 634, 639, 640), (634, 633, 638, 639), (633, 632, 637, 638), (5, 366, 636, 115), (366, 365, 635, 636), (365, 364, 634, 635), (364, 363, 633, 634), (363, 362, 632, 633), (129, 626, 631, 128), (626, 625, 630, 631), (625, 624, 629, 630), (624, 623, 628, 629), (623, 622, 627, 628), (130, 621, 626, 129), (621, 620, 625, 626), (620, 619, 624, 625), (619, 618, 623, 624), (618, 617, 622, 623), (131, 616, 621, 130), (616, 615, 620, 621), (615, 614, 619, 620), (614, 613, 618, 619), (613, 612, 617, 618), (132, 611, 616, 131), (611, 610, 615, 616), (610, 609, 614, 615), (609, 608, 613, 614), (608, 607, 612, 613), (133, 606, 611, 132), (606, 605, 610, 611), (605, 604, 609, 610), (604, 603, 608, 609), (603, 602, 607, 608), (134, 601, 606, 133), (601, 600, 605, 606), (600, 599, 604, 605), (599, 598, 603, 604), (598, 597, 602, 603), (135, 596, 601, 134), (596, 595, 600, 601), (595, 594, 599, 600), (594, 593, 598, 599), (593, 592, 597, 598), (136, 591, 596, 135), (591, 590, 595, 596), (590, 589, 594, 595), (589, 588, 593, 594), (588, 587, 592, 593), (137, 586, 591, 136), (586, 585, 590, 591), (585, 584, 589, 590), (584, 583, 588, 589), (583, 582, 587, 588), (138, 581, 586, 137), (581, 580, 585, 586), (580, 579, 584, 585), (579, 578, 583, 584), (578, 577, 582, 583), (139, 576, 581, 138), (576, 575, 580, 581), (575, 574, 579, 580), (574, 573, 578, 579), (573, 572, 577, 578), (3, 356, 576, 139), (356, 355, 575, 576), (355, 354, 574, 575), (354, 353, 573, 574), (353, 352, 572, 573), (128, 631, 571, 89), (631, 630, 570, 571), (630, 629, 569, 570), (629, 628, 568, 569), (628, 627, 567, 568), (71, 72, 562, 557), (557, 562, 563, 558), (558, 563, 564, 559), (559, 564, 565, 560), (560, 565, 566, 561), (70, 71, 557, 552), (552, 557, 558, 553), (553, 558, 559, 554), (554, 559, 560, 555), (555, 560, 561, 556), (69, 70, 552, 547), (547, 552, 553, 548), (548, 553, 554, 549), (549, 554, 555, 550), (550, 555, 556, 551), (68, 69, 547, 542), (542, 547, 548, 543), (543, 548, 549, 544), (544, 549, 550, 545), (545, 550, 551, 546), (12, 68, 542, 412), (412, 542, 543, 413), (413, 543, 544, 414), (414, 544, 545, 415), (415, 545, 546, 416), (79, 78, 537, 532), (532, 537, 538, 533), (533, 538, 539, 534), (534, 539, 540, 535), (535, 540, 541, 536), (80, 79, 532, 527), (527, 532, 533, 528), (528, 533, 534, 529), (529, 534, 535, 530), (530, 535, 536, 531), (81, 80, 527, 522), (522, 527, 528, 523), (523, 528, 529, 524), (524, 529, 530, 525), (525, 530, 531, 526), (82, 81, 522, 517), (517, 522, 523, 518), (518, 523, 524, 519), (519, 524, 525, 520), (520, 525, 526, 521), (18, 82, 517, 387), (387, 517, 518, 388), (388, 518, 519, 389), (389, 519, 520, 390), (390, 520, 521, 391), (61, 60, 512, 507), (507, 512, 513, 508), (508, 513, 514, 509), (509, 514, 515, 510), (510, 515, 516, 511), (62, 61, 507, 502), (502, 507, 508, 503), (503, 508, 509, 504), (504, 509, 510, 505), (505, 510, 511, 506), (63, 62, 502, 497), (497, 502, 503, 498), (498, 503, 504, 499), (499, 504, 505, 500), (500, 505, 506, 501), (19, 63, 497, 382), (382, 497, 498, 383), (383, 498, 499, 384), (384, 499, 500, 385), (385, 500, 501, 386), (54, 55, 492, 487), (487, 492, 493, 488), (488, 493, 494, 489), (489, 494, 495, 490), (490, 495, 496, 491), (53, 54, 487, 482), (482, 487, 488, 483), (483, 488, 489, 484), (484, 489, 490, 485), (485, 490, 491, 486), (52, 53, 482, 477), (477, 482, 483, 478), (478, 483, 484, 479), (479, 484, 485, 480), (480, 485, 486, 481), (11, 52, 477, 407), (407, 477, 478, 408), (408, 478, 479, 409), (409, 479, 480, 410), (410, 480, 481, 411), (47, 46, 472, 467), (467, 472, 473, 468), (468, 473, 474, 469), (469, 474, 475, 470), (470, 475, 476, 471), (48, 47, 467, 462), (462, 467, 468, 463), (463, 468, 469, 464), (464, 469, 470, 465), (465, 470, 471, 466), (20, 48, 462, 377), (377, 462, 463, 378), (378, 463, 464, 379), (379, 464, 465, 380), (380, 465, 466, 381), (41, 42, 457, 452), (452, 457, 458, 453), (453, 458, 459, 454), (454, 459, 460, 455), (455, 460, 461, 456), (40, 41, 452, 447), (447, 452, 453, 448), (448, 453, 454, 449), (449, 454, 455, 450), (450, 455, 456, 451), (10, 40, 447, 402), (402, 447, 448, 403), (403, 448, 449, 404), (404, 449, 450, 405), (405, 450, 451, 406), (35, 34, 442, 437), (437, 442, 443, 438), (438, 443, 444, 439), (439, 444, 445, 440), (440, 445, 446, 441), (36, 35, 437, 432), (432, 437, 438, 433), (433, 438, 439, 434), (434, 439, 440, 435), (435, 440, 441, 436), (21, 36, 432, 372), (372, 432, 433, 373), (373, 433, 434, 374), (374, 434, 435, 375), (375, 435, 436, 376), (29, 30, 427, 422), (422, 427, 428, 423), (423, 428, 429, 424), (424, 429, 430, 425), (425, 430, 431, 426), (28, 29, 422, 417), (417, 422, 423, 418), (418, 423, 424, 419), (419, 424, 425, 420), (420, 425, 426, 421), (9, 28, 417, 397), (397, 417, 418, 398), (398, 418, 419, 399), (399, 419, 420, 400), (400, 420, 421, 401), (55, 12, 412, 492), (492, 412, 413, 493), (493, 413, 414, 494), (494, 414, 415, 495), (495, 415, 416, 496), (42, 11, 407, 457), (457, 407, 408, 458), (458, 408, 409, 459), (459, 409, 410, 460), (460, 410, 411, 461), (30, 10, 402, 427), (427, 402, 403, 428), (428, 403, 404, 429), (429, 404, 405, 430), (430, 405, 406, 431), (8, 9, 397, 392), (392, 397, 398, 393), (393, 398, 399, 394), (394, 399, 400, 395), (395, 400, 401, 396), (0, 8, 392, 351), (351, 392, 393, 350), (350, 393, 394, 349), (349, 394, 395, 348), (348, 395, 396, 347), (60, 18, 387, 512), (512, 387, 388, 513), (513, 388, 389, 514), (514, 389, 390, 515), (515, 390, 391, 516), (46, 19, 382, 472), (472, 382, 383, 473), (473, 383, 384, 474), (474, 384, 385, 475), (475, 385, 386, 476), (34, 20, 377, 442), (442, 377, 378, 443), (443, 378, 379, 444), (444, 379, 380, 445), (445, 380, 381, 446), (22, 21, 372, 367), (367, 372, 373, 368), (368, 373, 374, 369), (369, 374, 375, 370), (370, 375, 376, 371), (6, 22, 367, 361), (361, 367, 368, 360), (360, 368, 369, 359), (359, 369, 370, 358), (358, 370, 371, 357), (2, 6, 361, 347), (347, 361, 360, 348), (348, 360, 359, 349), (349, 359, 358, 350), (350, 358, 357, 351), (78, 7, 362, 537), (537, 362, 363, 538), (538, 363, 364, 539), (539, 364, 365, 540), (540, 365, 366, 541), (72, 1, 352, 562), (562, 352, 353, 563), (563, 353, 354, 564), (564, 354, 355, 565), (565, 355, 356, 566), (823, 822, 824, 825), (832, 846, 822, 823), (846, 853, 824, 822), (853, 833, 825, 824), (763, 764, 839, 847), (847, 839, 838, 848), (848, 838, 837, 849), (849, 837, 836, 850), (850, 836, 835, 851), (851, 835, 834, 852), (852, 834, 833, 853), (703, 763, 847, 840), (840, 847, 848, 841), (841, 848, 849, 842), (842, 849, 850, 843), (843, 850, 851, 844), (844, 851, 852, 845), (845, 852, 853, 846), (704, 703, 840, 826), (826, 840, 841, 827), (827, 841, 842, 828), (828, 842, 843, 829), (829, 843, 844, 830), (830, 844, 845, 831), (831, 845, 846, 832), (764, 704, 826, 839), (839, 826, 827, 838), (838, 827, 828, 837), (837, 828, 829, 836), (836, 829, 830, 835), (835, 830, 831, 834), (834, 831, 832, 833)])
_uv = me_cube_001.uv_layers.new(name='UVMap')
_uv.uv.foreach_set('vector', [0.6181, 0.2083, 0.625, 0.2083, 0.625, 0.25, 0.6181, 0.25, 0.6181, 0.25, 0.625, 0.25, 0.625, 0.5, 0.6181, 0.5, 0.6181, 0.7083, 0.625, 0.7083, 0.625, 0.75, 0.6181, 0.75, 0.6181, 0.75, 0.625, 0.75, 0.625, 1.0, 0.6181, 1.0, 0.125, 0.7083, 0.375, 0.7083, 0.375, 0.75, 0.125, 0.75, 0.625, 0.75, 0.625, 0.7083, 0.625, 0.6667, 0.625, 0.625, 0.625, 0.5833, 0.625, 0.5417, 0.625, 0.5, 0.625, 0.5, 0.625, 0.625, 0.625, 0.75, 0.375, 0.75, 0.4167, 0.75, 0.4167, 1.0, 0.375, 1.0, 0.4167, 0.75, 0.4583, 0.75, 0.4583, 1.0, 0.4167, 1.0, 0.4896, 0.75, 0.5, 0.75, 0.5, 1.0, 0.4896, 1.0, 0.5313, 0.75, 0.5417, 0.75, 0.5417, 1.0, 0.5312, 1.0, 0.575, 0.75, 0.5833, 0.75, 0.5833, 1.0, 0.575, 1.0, 0.375, 0.7083, 0.4167, 0.7083, 0.4167, 0.75, 0.375, 0.75, 0.4167, 0.7083, 0.4583, 0.7083, 0.4583, 0.75, 0.4167, 0.75, 0.4896, 0.7083, 0.5, 0.7083, 0.5, 0.75, 0.4896, 0.75, 0.5313, 0.7083, 0.5417, 0.7083, 0.5417, 0.75, 0.5313, 0.75, 0.575, 0.7083, 0.5833, 0.7083, 0.5833, 0.75, 0.575, 0.75, 0.375, 0.25, 0.4167, 0.25, 0.4167, 0.5, 0.375, 0.5, 0.4167, 0.25, 0.4583, 0.25, 0.4583, 0.5, 0.4167, 0.5, 0.4896, 0.25, 0.5, 0.25, 0.5, 0.5, 0.4896, 0.5, 0.5312, 0.25, 0.5417, 0.25, 0.5417, 0.5, 0.5312, 0.5, 0.575, 0.25, 0.5833, 0.25, 0.5833, 0.5, 0.575, 0.5, 0.375, 0.2083, 0.4167, 0.2083, 0.4167, 0.25, 0.375, 0.25, 0.4167, 0.2083, 0.4583, 0.2083, 0.4583, 0.25, 0.4167, 0.25, 0.4896, 0.2083, 0.5, 0.2083, 0.5, 0.25, 0.4896, 0.25, 0.5312, 0.2083, 0.5417, 0.2083, 0.5417, 0.25, 0.5312, 0.25, 0.575, 0.2083, 0.5833, 0.2083, 0.5833, 0.25, 0.575, 0.25, 0.4583, 0.2083, 0.4687, 0.2083, 0.4688, 0.25, 0.4583, 0.25, 0.4687, 0.2083, 0.4792, 0.2083, 0.4792, 0.25, 0.4688, 0.25, 0.4792, 0.2083, 0.4896, 0.2083, 0.4896, 0.25, 0.4792, 0.25, 0.4583, 0.25, 0.4688, 0.25, 0.4687, 0.5, 0.4583, 0.5, 0.4688, 0.25, 0.4792, 0.25, 0.4792, 0.5, 0.4687, 0.5, 0.4792, 0.25, 0.4896, 0.25, 0.4896, 0.5, 0.4792, 0.5, 0.4583, 0.7083, 0.4687, 0.7083, 0.4687, 0.75, 0.4583, 0.75, 0.4687, 0.7083, 0.4792, 0.7083, 0.4792, 0.75, 0.4687, 0.75, 0.4792, 0.7083, 0.4896, 0.7083, 0.4896, 0.75, 0.4792, 0.75, 0.4583, 0.75, 0.4687, 0.75, 0.4688, 1.0, 0.4583, 1.0, 0.4687, 0.75, 0.4792, 0.75, 0.4792, 1.0, 0.4688, 1.0, 0.4792, 0.75, 0.4896, 0.75, 0.4896, 1.0, 0.4792, 1.0, 0.5, 0.2083, 0.5104, 0.2083, 0.5104, 0.25, 0.5, 0.25, 0.5104, 0.2083, 0.5208, 0.2083, 0.5208, 0.25, 0.5104, 0.25, 0.5208, 0.2083, 0.5312, 0.2083, 0.5312, 0.25, 0.5208, 0.25, 0.5, 0.25, 0.5104, 0.25, 0.5104, 0.5, 0.5, 0.5, 0.5104, 0.25, 0.5208, 0.25, 0.5208, 0.5, 0.5104, 0.5, 0.5208, 0.25, 0.5312, 0.25, 0.5312, 0.5, 0.5208, 0.5, 0.5, 0.7083, 0.5104, 0.7083, 0.5104, 0.75, 0.5, 0.75, 0.5104, 0.7083, 0.5208, 0.7083, 0.5208, 0.75, 0.5104, 0.75, 0.5208, 0.7083, 0.5313, 0.7083, 0.5313, 0.75, 0.5208, 0.75, 0.5, 0.75, 0.5104, 0.75, 0.5104, 1.0, 0.5, 1.0, 0.5104, 0.75, 0.5208, 0.75, 0.5208, 1.0, 0.5104, 1.0, 0.5208, 0.75, 0.5313, 0.75, 0.5312, 1.0, 0.5208, 1.0, 0.5417, 0.2083, 0.55, 0.2083, 0.55, 0.25, 0.5417, 0.25, 0.55, 0.2083, 0.5583, 0.2083, 0.5583, 0.25, 0.55, 0.25, 0.5583, 0.2083, 0.5667, 0.2083, 0.5667, 0.25, 0.5583, 0.25, 0.5667, 0.2083, 0.575, 0.2083, 0.575, 0.25, 0.5667, 0.25, 0.5417, 0.25, 0.55, 0.25, 0.55, 0.5, 0.5417, 0.5, 0.55, 0.25, 0.5583, 0.25, 0.5583, 0.5, 0.55, 0.5, 0.5583, 0.25, 0.5667, 0.25, 0.5667, 0.5, 0.5583, 0.5, 0.5667, 0.25, 0.575, 0.25, 0.575, 0.5, 0.5667, 0.5, 0.5417, 0.7083, 0.55, 0.7083, 0.55, 0.75, 0.5417, 0.75, 0.55, 0.7083, 0.5583, 0.7083, 0.5583, 0.75, 0.55, 0.75, 0.5583, 0.7083, 0.5667, 0.7083, 0.5667, 0.75, 0.5583, 0.75, 0.5667, 0.7083, 0.575, 0.7083, 0.575, 0.75, 0.5667, 0.75, 0.5417, 0.75, 0.55, 0.75, 0.55, 1.0, 0.5417, 1.0, 0.55, 0.75, 0.5583, 0.75, 0.5583, 1.0, 0.55, 1.0, 0.5583, 0.75, 0.5667, 0.75, 0.5667, 1.0, 0.5583, 1.0, 0.5667, 0.75, 0.575, 0.75, 0.575, 1.0, 0.5667, 1.0, 0.5833, 0.75, 0.5903, 0.75, 0.5903, 1.0, 0.5833, 1.0, 0.5903, 0.75, 0.5972, 0.75, 0.5972, 1.0, 0.5903, 1.0, 0.5972, 0.75, 0.6042, 0.75, 0.6042, 1.0, 0.5972, 1.0, 0.6042, 0.75, 0.6111, 0.75, 0.6111, 1.0, 0.6042, 1.0, 0.6111, 0.75, 0.6181, 0.75, 0.6181, 1.0, 0.6111, 1.0, 0.5833, 0.7083, 0.5903, 0.7083, 0.5903, 0.75, 0.5833, 0.75, 0.5903, 0.7083, 0.5972, 0.7083, 0.5972, 0.75, 0.5903, 0.75, 0.5972, 0.7083, 0.6042, 0.7083, 0.6042, 0.75, 0.5972, 0.75, 0.6042, 0.7083, 0.6111, 0.7083, 0.6111, 0.75, 0.6042, 0.75, 0.6111, 0.7083, 0.6181, 0.7083, 0.6181, 0.75, 0.6111, 0.75, 0.5833, 0.25, 0.5903, 0.25, 0.5903, 0.5, 0.5833, 0.5, 0.5903, 0.25, 0.5972, 0.25, 0.5972, 0.5, 0.5903, 0.5, 0.5972, 0.25, 0.6042, 0.25, 0.6042, 0.5, 0.5972, 0.5, 0.6042, 0.25, 0.6111, 0.25, 0.6111, 0.5, 0.6042, 0.5, 0.6111, 0.25, 0.6181, 0.25, 0.6181, 0.5, 0.6111, 0.5, 0.5833, 0.2083, 0.5903, 0.2083, 0.5903, 0.25, 0.5833, 0.25, 0.5903, 0.2083, 0.5972, 0.2083, 0.5972, 0.25, 0.5903, 0.25, 0.5972, 0.2083, 0.6042, 0.2083, 0.6042, 0.25, 0.5972, 0.25, 0.6042, 0.2083, 0.6111, 0.2083, 0.6111, 0.25, 0.6042, 0.25, 0.6111, 0.2083, 0.6181, 0.2083, 0.6181, 0.25, 0.6111, 0.25, 0.625, 0.04167, 0.625, 0.0, 0.625, 0.0, 0.625, 0.04167, 0.625, 1.0, 0.625, 0.75, 0.625, 0.75, 0.625, 1.0, 0.625, 0.5, 0.625, 0.25, 0.625, 0.25, 0.625, 0.5, 0.625, 0.5, 0.625, 0.25, 0.625, 0.25, 0.625, 0.5, 0.625, 0.5, 0.625, 0.25, 0.625, 0.25, 0.625, 0.5, 0.625, 0.5, 0.625, 0.25, 0.625, 0.25, 0.625, 0.5, 0.625, 0.5, 0.625, 0.25, 0.625, 0.25, 0.625, 0.5, 0.625, 0.5, 0.625, 0.25, 0.625, 0.25, 0.625, 0.5, 0.625, 0.5, 0.625, 0.25, 0.625, 0.25, 0.625, 0.5, 0.625, 0.5, 0.625, 0.25, 0.625, 0.25, 0.625, 0.5, 0.625, 0.5, 0.625, 0.25, 0.625, 0.25, 0.625, 0.5, 0.625, 0.5, 0.625, 0.25, 0.625, 0.25, 0.625, 0.5, 0.625, 0.5, 0.625, 0.25, 0.625, 0.25, 0.625, 0.5, 0.625, 0.5, 0.625, 0.25, 0.625, 0.25, 0.625, 0.5, 0.625, 0.5, 0.625, 0.25, 0.625, 0.25, 0.625, 0.5, 0.625, 1.0, 0.625, 0.75, 0.625, 0.75, 0.625, 1.0, 0.625, 1.0, 0.625, 0.75, 0.625, 0.75, 0.625, 1.0, 0.625, 1.0, 0.625, 0.75, 0.625, 0.75, 0.625, 1.0, 0.625, 1.0, 0.625, 0.75, 0.625, 0.75, 0.625, 1.0, 0.625, 1.0, 0.625, 0.75, 0.625, 0.75, 0.625, 1.0, 0.625, 1.0, 0.625, 0.75, 0.625, 0.75, 0.625, 1.0, 0.625, 1.0, 0.625, 0.75, 0.625, 0.75, 0.625, 1.0, 0.625, 1.0, 0.625, 0.75, 0.625, 0.75, 0.625, 1.0, 0.625, 1.0, 0.625, 0.75, 0.625, 0.75, 0.625, 1.0, 0.625, 1.0, 0.625, 0.75, 0.625, 0.75, 0.625, 1.0, 0.625, 1.0, 0.625, 0.75, 0.625, 0.75, 0.625, 1.0, 0.625, 1.0, 0.625, 0.75, 0.625, 0.75, 0.625, 1.0, 0.625, 0.04167, 0.625, 0.0, 0.625, 0.0, 0.625, 0.04167, 0.625, 0.04167, 0.625, 0.0, 0.625, 0.0, 0.625, 0.04167, 0.625, 0.04167, 0.625, 0.0, 0.625, 0.0, 0.625, 0.04167, 0.625, 0.04167, 0.625, 0.0, 0.625, 0.0, 0.625, 0.04167, 0.625, 0.04167, 0.625, 0.0, 0.625, 0.0, 0.625, 0.04167, 0.625, 0.04167, 0.625, 0.0, 0.625, 0.0, 0.625, 0.04167, 0.625, 0.04167, 0.625, 0.0, 0.625, 0.0, 0.625, 0.04167, 0.625, 0.04167, 0.625, 0.0, 0.625, 0.0, 0.625, 0.04167, 0.625, 0.04167, 0.625, 0.0, 0.625, 0.0, 0.625, 0.04167, 0.625, 0.04167, 0.625, 0.0, 0.625, 0.0, 0.625, 0.04167, 0.625, 0.04167, 0.625, 0.0, 0.625, 0.0, 0.625, 0.04167, 0.625, 0.04167, 0.625, 0.0, 0.625, 0.0, 0.625, 0.04167, 0.625, 0.5417, 0.625, 0.5, 0.625, 0.5, 0.625, 0.5417, 0.625, 0.5417, 0.625, 0.5, 0.625, 0.5, 0.625, 0.5417, 0.625, 0.5417, 0.625, 0.5, 0.625, 0.5, 0.625, 0.5417, 0.625, 0.5417, 0.625, 0.5, 0.625, 0.5, 0.625, 0.5417, 0.625, 0.5417, 0.625, 0.5, 0.625, 0.5, 0.625, 0.5417, 0.625, 0.5417, 0.625, 0.5, 0.625, 0.5, 0.625, 0.5417, 0.625, 0.5417, 0.625, 0.5, 0.625, 0.5, 0.625, 0.5417, 0.625, 0.5417, 0.625, 0.5, 0.625, 0.5, 0.625, 0.5417, 0.625, 0.5417, 0.625, 0.5, 0.625, 0.5, 0.625, 0.5417, 0.625, 0.5417, 0.625, 0.5, 0.625, 0.5, 0.625, 0.5417, 0.625, 0.5417, 0.625, 0.5, 0.625, 0.5, 0.625, 0.5417, 0.625, 0.5417, 0.625, 0.5, 0.625, 0.5, 0.625, 0.5417, 0.625, 0.7083, 0.875, 0.7083, 0.875, 0.75, 0.625, 0.75, 0.625, 1.0, 0.625, 0.75, 0.625, 0.75, 0.625, 1.0, 0.625, 0.5, 0.625, 0.25, 0.625, 0.25, 0.625, 0.5, 0.625, 0.75, 0.625, 0.75, 0.625, 0.75, 0.625, 0.75, 0.625, 0.75, 0.625, 0.75, 0.625, 0.75, 0.625, 0.625, 0.625, 0.5, 0.625, 0.5, 0.625, 0.75, 0.625, 0.5, 0.625, 0.25, 0.625, 0.25, 0.625, 0.5, 0.625, 1.0, 0.625, 0.75, 0.625, 0.75, 0.625, 1.0, 0.625, 0.75, 0.625, 0.625, 0.625, 0.5, 0.625, 0.5, 0.625, 0.625, 0.625, 0.75, 0.625, 0.625, 0.625, 0.75, 0.625, 0.75, 0.625, 0.625, 0.625, 0.5, 0.625, 0.5, 0.625, 0.5, 0.625, 0.5, 0.625, 0.5, 0.625, 0.5, 0.625, 0.625, 0.625, 0.5, 0.625, 0.5, 0.625, 0.625, 0.625, 0.75, 0.625, 0.75, 0.625, 0.75, 0.625, 0.75, 0.625, 0.5, 0.625, 0.5, 0.625, 0.5, 0.625, 0.5, 0.625, 0.75, 0.625, 0.75, 0.625, 0.75, 0.625, 0.75, 0.625, 0.5, 0.625, 0.5, 0.625, 0.5, 0.625, 0.5, 0.625, 0.5, 0.625, 0.5, 0.625, 0.5, 0.625, 0.5, 0.625, 0.5, 0.625, 0.5, 0.625, 0.5, 0.625, 0.5, 0.625, 0.5, 0.625, 0.5417, 0.625, 0.5833, 0.625, 0.625, 0.625, 0.6667, 0.625, 0.7083, 0.625, 0.75, 0.625, 0.75, 0.625, 0.75, 0.625, 0.5, 0.625, 0.5, 0.625, 0.75, 0.625, 0.75, 0.625, 0.75, 0.625, 0.5, 0.625, 0.5, 0.625, 0.75, 0.625, 0.75, 0.625, 0.625, 0.625, 0.5, 0.625, 0.75, 0.625, 0.75, 0.625, 0.75, 0.625, 0.75, 0.625, 0.75, 0.625, 0.75, 0.625, 0.75, 0.625, 0.75, 0.625, 0.75, 0.625, 0.75, 0.625, 0.75, 0.625, 0.75, 0.625, 0.75, 0.625, 0.75, 0.625, 0.5, 0.625, 0.625, 0.625, 0.625, 0.625, 0.5, 0.625, 0.5, 0.625, 0.625, 0.625, 0.625, 0.625, 0.5, 0.625, 0.625, 0.625, 0.75, 0.625, 0.75, 0.625, 0.625, 0.625, 0.75, 0.625, 0.625, 0.625, 0.625, 0.625, 0.75, 0.625, 0.5, 0.625, 0.5, 0.625, 0.5, 0.625, 0.5, 0.625, 0.75, 0.625, 0.75, 0.625, 0.75, 0.625, 0.75, 0.625, 0.75, 0.625, 0.625, 0.625, 0.5, 0.625, 0.5, 0.625, 0.75, 0.625, 0.75, 0.625, 0.5, 0.625, 0.5, 0.625, 0.75, 0.625, 0.75, 0.625, 0.5, 0.625, 0.5, 0.625, 0.625, 0.625, 0.75, 0.625, 0.75, 0.625, 0.625, 0.625, 0.625, 0.625, 0.75, 0.625, 0.625, 0.625, 0.5, 0.625, 0.5, 0.625, 0.625, 0.625, 0.75, 0.625, 0.5, 0.625, 0.5, 0.625, 0.625, 0.625, 0.75, 0.625, 0.625, 0.625, 0.75, 0.625, 0.75, 0.625, 0.625, 0.625, 0.5, 0.625, 0.5, 0.625, 0.5, 0.625, 0.5, 0.625, 0.75, 0.625, 0.75, 0.625, 0.75, 0.625, 0.75, 0.625, 0.5, 0.625, 0.5, 0.625, 0.5, 0.625, 0.5, 0.625, 0.5, 0.625, 0.625, 0.625, 0.625, 0.625, 0.5, 0.625, 0.5, 0.625, 0.625, 0.625, 0.625, 0.625, 0.5, 0.625, 0.5, 0.625, 0.5, 0.625, 0.5, 0.625, 0.5, 0.625, 0.75, 0.625, 0.75, 0.625, 0.75, 0.625, 0.75, 0.625, 0.5, 0.625, 0.5, 0.625, 0.5, 0.625, 0.5, 0.625, 0.625, 0.625, 0.75, 0.625, 0.75, 0.625, 0.625, 0.625, 0.75, 0.625, 0.5, 0.625, 0.5, 0.625, 0.75, 0.625, 0.75, 0.625, 0.75, 0.625, 0.75, 0.625, 0.75, 0.625, 0.5, 0.625, 0.5, 0.625, 0.5, 0.625, 0.5, 0.625, 0.75, 0.625, 0.75, 0.625, 0.75, 0.625, 0.75, 0.625, 0.5, 0.625, 0.5, 0.625, 0.5, 0.625, 0.5, 0.625, 0.75, 0.625, 0.75, 0.625, 0.75, 0.625, 0.75, 0.625, 0.5, 0.625, 0.625, 0.625, 0.625, 0.625, 0.5, 0.625, 0.5, 0.625, 0.625, 0.625, 0.625, 0.625, 0.5, 0.625, 0.5, 0.625, 0.625, 0.625, 0.625, 0.625, 0.5, 0.625, 0.5, 0.625, 0.5, 0.625, 0.5, 0.625, 0.5, 0.625, 0.5, 0.625, 0.5, 0.625, 0.5, 0.625, 0.5, 0.625, 0.5, 0.625, 0.5, 0.625, 0.5, 0.625, 0.5, 0.625, 0.75, 0.625, 0.75, 0.625, 0.75, 0.625, 0.75, 0.625, 0.75, 0.625, 0.75, 0.625, 0.75, 0.625, 0.75, 0.625, 0.75, 0.625, 0.75, 0.625, 0.75, 0.625, 0.75, 0.625, 0.5, 0.625, 0.5, 0.625, 0.5, 0.625, 0.5, 0.625, 0.5, 0.625, 0.5, 0.625, 0.5, 0.625, 0.5, 0.625, 0.5, 0.625, 0.5, 0.625, 0.5, 0.625, 0.5, 0.625, 0.625, 0.625, 0.75, 0.625, 0.75, 0.625, 0.625, 0.625, 0.625, 0.625, 0.75, 0.625, 0.75, 0.625, 0.625, 0.625, 0.625, 0.625, 0.75, 0.625, 0.75, 0.625, 0.625, 0.625, 0.75, 0.625, 0.5, 0.625, 0.5, 0.625, 0.75, 0.625, 0.75, 0.625, 0.5, 0.625, 0.5, 0.625, 0.75, 0.625, 0.75, 0.625, 0.5, 0.625, 0.5, 0.625, 0.75, 0.625, 0.75, 0.625, 0.75, 0.625, 0.75, 0.625, 0.75, 0.625, 0.75, 0.625, 0.75, 0.625, 0.75, 0.625, 0.75, 0.625, 0.75, 0.625, 0.75, 0.625, 0.75, 0.625, 0.75, 0.625, 0.5, 0.625, 0.5, 0.625, 0.5, 0.625, 0.5, 0.625, 0.5, 0.625, 0.5, 0.625, 0.5, 0.625, 0.5, 0.625, 0.5, 0.625, 0.5, 0.625, 0.5, 0.625, 0.5, 0.625, 0.75, 0.625, 0.75, 0.625, 0.75, 0.625, 0.75, 0.625, 0.75, 0.625, 0.75, 0.625, 0.75, 0.625, 0.75, 0.625, 0.75, 0.625, 0.75, 0.625, 0.75, 0.625, 0.75, 0.625, 0.5, 0.625, 0.5, 0.625, 0.5, 0.625, 0.5, 0.625, 0.5, 0.625, 0.5, 0.625, 0.5, 0.625, 0.5, 0.625, 0.5, 0.625, 0.5, 0.625, 0.5, 0.625, 0.5, 0.625, 0.75, 0.625, 0.75, 0.625, 0.75, 0.625, 0.75, 0.625, 0.75, 0.625, 0.75, 0.625, 0.75, 0.625, 0.75, 0.625, 0.75, 0.625, 0.75, 0.625, 0.75, 0.625, 0.75, 0.625, 0.625, 0.625, 0.75, 0.625, 0.75, 0.625, 0.625, 0.625, 0.5, 0.625, 0.625, 0.625, 0.625, 0.625, 0.5, 0.625, 0.5, 0.625, 0.625, 0.625, 0.625, 0.625, 0.5, 0.625, 0.625, 0.625, 0.75, 0.625, 0.75, 0.625, 0.625, 0.875, 0.75, 0.875, 0.75, 0.0, 0.0, 0.625, 0.0, 0.625, 1.0, 0.625, 0.04167, 0.625, 0.0, 0.625, 0.0, 0.625, 0.04167, 0.0, 0.0, 0.0, 0.0, 0.0, 0.0, 0.0, 0.0, 0.875, 0.5417, 0.875, 0.5, 0.875, 0.5, 0.875, 0.5417, 0.0, 0.0, 0.0, 0.0, 0.0, 0.0, 0.0, 0.0, 0.0, 0.0, 0.0, 0.0, 0.0, 0.0, 0.0, 0.0, 0.0, 0.0, 0.0, 0.0, 0.0, 0.0, 0.0, 0.0, 0.0, 0.0, 0.0, 0.0, 0.0, 0.0, 0.0, 0.0, 0.625, 0.04167, 0.625, 0.0, 0.625, 0.0, 0.625, 0.04167, 0.0, 0.0, 0.0, 0.0, 0.0, 0.0, 0.0, 0.0, 0.0, 0.0, 0.0, 0.0, 0.0, 0.0, 0.0, 0.0, 0.875, 0.5417, 0.875, 0.5, 0.875, 0.5, 0.875, 0.5417, 0.0, 0.0, 0.0, 0.0, 0.0, 0.0, 0.0, 0.0, 0.625, 0.2083, 0.875, 0.5417, 0.875, 0.5, 0.625, 0.25, 0.875, 0.5417, 0.875, 0.5, 0.875, 0.5, 0.875, 0.5417, 0.0, 0.0, 0.0, 0.0, 0.0, 0.0, 0.0, 0.0, 0.0, 0.0, 0.0, 0.0, 0.0, 0.0, 0.0, 0.0, 0.875, 0.5417, 0.875, 0.5, 0.875, 0.5, 0.875, 0.5417, 0.875, 0.5417, 0.875, 0.5, 0.875, 0.5, 0.875, 0.5417, 0.875, 0.5417, 0.875, 0.5, 0.875, 0.5, 0.875, 0.5417, 0.875, 0.5417, 0.875, 0.5, 0.875, 0.5, 0.875, 0.5417, 0.875, 0.5417, 0.875, 0.5, 0.875, 0.5, 0.875, 0.5417, 0.875, 0.5417, 0.875, 0.5, 0.875, 0.5, 0.875, 0.5417, 0.875, 0.5417, 0.875, 0.5, 0.875, 0.5, 0.875, 0.5417, 0.625, 0.04167, 0.625, 0.0, 0.625, 0.0, 0.625, 0.04167, 0.625, 0.04167, 0.625, 0.0, 0.625, 0.0, 0.625, 0.04167, 0.625, 0.04167, 0.625, 0.0, 0.625, 0.0, 0.625, 0.04167, 0.625, 0.04167, 0.625, 0.0, 0.625, 0.0, 0.625, 0.04167, 0.625, 0.04167, 0.625, 0.0, 0.625, 0.0, 0.625, 0.04167, 0.625, 0.04167, 0.625, 0.0, 0.625, 0.0, 0.625, 0.04167, 0.625, 0.04167, 0.625, 0.0, 0.625, 0.0, 0.625, 0.04167, 0.625, 0.04167, 0.625, 0.0, 0.625, 0.0, 0.625, 0.04167, 0.0, 0.0, 0.0, 0.0, 0.0, 0.0, 0.0, 0.0, 0.0, 0.0, 0.0, 0.0, 0.0, 0.0, 0.0, 0.0, 0.0, 0.0, 0.0, 0.0, 0.0, 0.0, 0.0, 0.0, 0.0, 0.0, 0.0, 0.0, 0.0, 0.0, 0.0, 0.0, 0.0, 0.0, 0.0, 0.0, 0.0, 0.0, 0.0, 0.0, 0.0, 0.0, 0.0, 0.0, 0.0, 0.0, 0.0, 0.0, 0.0, 0.0, 0.0, 0.0, 0.0, 0.0, 0.0, 0.0, 0.0, 0.0, 0.0, 0.0, 0.0, 0.0, 0.0, 0.0, 0.0, 0.0, 0.0, 0.0, 0.0, 0.0, 0.0, 0.0, 0.0, 0.0, 0.0, 0.0, 0.0, 0.0, 0.0, 0.0, 0.625, 0.04167, 0.625, 0.0, 0.625, 0.0, 0.625, 0.04167, 0.0, 0.0, 0.0, 0.0, 0.0, 0.0, 0.0, 0.0, 0.875, 0.5417, 0.875, 0.5, 0.875, 0.5, 0.875, 0.5417, 0.0, 0.0, 0.0, 0.0, 0.0, 0.0, 0.0, 0.0, 0.875, 0.5417, 0.875, 0.5, 0.875, 0.5, 0.875, 0.5417, 0.875, 0.7083, 0.875, 0.75, 0.875, 0.75, 0.875, 0.7083, 0.375, 0.75, 0.125, 0.75, 0.125, 0.75, 0.125, 0.75, 0.375, 0.75, 0.375, 0.75, 0.125, 0.75, 0.125, 0.75, 0.375, 0.75, 0.375, 0.75, 0.0, 0.0, 0.0, 0.0, 0.0, 0.0, 0.0, 0.0, 0.0, 0.0, 0.0, 0.0, 0.0, 0.0, 0.0, 0.0, 0.0, 0.0, 0.0, 0.0, 0.0, 0.0, 0.0, 0.0, 0.0, 0.0, 0.0, 0.0, 0.0, 0.0, 0.0, 0.0, 0.0, 0.0, 0.0, 0.0, 0.0, 0.0, 0.0, 0.0, 0.0, 0.0, 0.0, 0.0, 0.0, 0.0, 0.0, 0.0, 0.0, 0.0, 0.0, 0.0, 0.0, 0.0, 0.0, 0.0, 0.0, 0.0, 0.0, 0.0, 0.0, 0.0, 0.0, 0.0, 0.0, 0.0, 0.0, 0.0, 0.0, 0.0, 0.0, 0.0, 0.0, 0.0, 0.0, 0.0, 0.0, 0.0, 0.0, 0.0, 0.0, 0.0, 0.0, 0.0, 0.0, 0.0, 0.0, 0.0, 0.0, 0.0, 0.0, 0.0, 0.0, 0.0, 0.0, 0.0, 0.0, 0.0, 0.0, 0.0, 0.0, 0.0, 0.0, 0.0, 0.0, 0.0, 0.0, 0.0, 0.0, 0.0, 0.0, 0.0, 0.0, 0.0, 0.0, 0.0, 0.0, 0.0, 0.0, 0.0, 0.0, 0.0, 0.0, 0.0, 0.0, 0.0, 0.0, 0.0, 0.0, 0.0, 0.0, 0.0, 0.0, 0.0, 0.0, 0.0, 0.0, 0.0, 0.0, 0.0, 0.0, 0.0, 0.0, 0.0, 0.0, 0.0, 0.0, 0.0, 0.0, 0.0, 0.0, 0.0, 0.0, 0.0, 0.0, 0.0, 0.0, 0.0, 0.0, 0.0, 0.0, 0.0, 0.0, 0.0, 0.0, 0.0, 0.0, 0.0, 0.0, 0.0, 0.0, 0.0, 0.0, 0.0, 0.0, 0.0, 0.0, 0.0, 0.0, 0.0, 0.0, 0.0, 0.0, 0.0, 0.0, 0.0, 0.0, 0.0, 0.0, 0.0, 0.0, 0.0, 0.0, 0.0, 0.0, 0.0, 0.0, 0.0, 0.0, 0.0, 0.0, 0.0, 0.0, 0.0, 0.0, 0.0, 0.0, 0.0, 0.0, 0.0, 0.0, 0.0, 0.0, 0.0, 0.0, 0.0, 0.0, 0.0, 0.0, 0.0, 0.0, 0.0, 0.0, 0.0, 0.0, 0.0, 0.0, 0.0, 0.0, 0.0, 0.0, 0.0, 0.0, 0.0, 0.0, 0.0, 0.0, 0.0, 0.0, 0.0, 0.0, 0.0, 0.0, 0.0, 0.0, 0.0, 0.0, 0.0, 0.0, 0.0, 0.0, 0.0, 0.0, 0.0, 0.0, 0.0, 0.0, 0.0, 0.0, 0.0, 0.0, 0.0, 0.0, 0.0, 0.0, 0.0, 0.0, 0.0, 0.0, 0.0, 0.0, 0.0, 0.0, 0.0, 0.0, 0.0, 0.0, 0.0, 0.0, 0.0, 0.0, 0.0, 0.0, 0.0, 0.0, 0.0, 0.0, 0.0, 0.0, 0.0, 0.0, 0.0, 0.0, 0.0, 0.0, 0.0, 0.0, 0.0, 0.0, 0.0, 0.0, 0.0, 0.0, 0.0, 0.0, 0.0, 0.0, 0.0, 0.0, 0.0, 0.0, 0.0, 0.0, 0.0, 0.0, 0.0, 0.0, 0.0, 0.0, 0.0, 0.0, 0.0, 0.0, 0.0, 0.0, 0.0, 0.0, 0.0, 0.0, 0.0, 0.0, 0.0, 0.0, 0.0, 0.0, 0.0, 0.875, 0.5, 0.875, 0.5417, 0.875, 0.5417, 0.875, 0.5, 0.875, 0.5417, 0.875, 0.5833, 0.875, 0.5833, 0.875, 0.5417, 0.875, 0.5833, 0.875, 0.625, 0.875, 0.625, 0.875, 0.5833, 0.875, 0.625, 0.875, 0.6667, 0.875, 0.6667, 0.875, 0.625, 0.875, 0.6667, 0.875, 0.7083, 0.875, 0.7083, 0.875, 0.6667, 0.875, 0.75, 0.875, 0.7083, 0.875, 0.7083, 0.875, 0.75, 0.875, 0.7083, 0.875, 0.6667, 0.875, 0.6667, 0.875, 0.7083, 0.875, 0.6667, 0.875, 0.625, 0.875, 0.625, 0.875, 0.6667, 0.875, 0.625, 0.875, 0.5833, 0.875, 0.5833, 0.875, 0.625, 0.875, 0.5833, 0.875, 0.5417, 0.875, 0.5417, 0.875, 0.5833, 0.875, 0.75, 0.875, 0.7083, 0.875, 0.7083, 0.875, 0.75, 0.875, 0.7083, 0.875, 0.6667, 0.875, 0.6667, 0.875, 0.7083, 0.875, 0.6667, 0.875, 0.625, 0.875, 0.625, 0.875, 0.6667, 0.875, 0.625, 0.875, 0.5833, 0.875, 0.5833, 0.875, 0.625, 0.875, 0.5833, 0.875, 0.5417, 0.875, 0.5417, 0.875, 0.5833, 0.625, 0.25, 0.625, 0.2083, 0.625, 0.2083, 0.625, 0.25, 0.625, 0.2083, 0.625, 0.1667, 0.625, 0.1667, 0.625, 0.2083, 0.625, 0.1667, 0.625, 0.125, 0.625, 0.125, 0.625, 0.1667, 0.625, 0.125, 0.625, 0.08333, 0.625, 0.08333, 0.625, 0.125, 0.625, 0.08333, 0.625, 0.04167, 0.625, 0.04167, 0.625, 0.08333, 0.625, 0.25, 0.625, 0.2083, 0.625, 0.2083, 0.625, 0.25, 0.625, 0.2083, 0.625, 0.1667, 0.625, 0.1667, 0.625, 0.2083, 0.625, 0.1667, 0.625, 0.125, 0.625, 0.125, 0.625, 0.1667, 0.625, 0.125, 0.625, 0.08333, 0.625, 0.08333, 0.625, 0.125, 0.625, 0.08333, 0.625, 0.04167, 0.625, 0.04167, 0.625, 0.08333, 0.625, 0.25, 0.625, 0.2083, 0.625, 0.2083, 0.625, 0.25, 0.625, 0.2083, 0.625, 0.1667, 0.625, 0.1667, 0.625, 0.2083, 0.625, 0.1667, 0.625, 0.125, 0.625, 0.125, 0.625, 0.1667, 0.625, 0.125, 0.625, 0.08333, 0.625, 0.08333, 0.625, 0.125, 0.625, 0.08333, 0.625, 0.04167, 0.625, 0.04167, 0.625, 0.08333, 0.625, 0.25, 0.625, 0.2083, 0.625, 0.2083, 0.625, 0.25, 0.625, 0.2083, 0.625, 0.1667, 0.625, 0.1667, 0.625, 0.2083, 0.625, 0.1667, 0.625, 0.125, 0.625, 0.125, 0.625, 0.1667, 0.625, 0.125, 0.625, 0.08333, 0.625, 0.08333, 0.625, 0.125, 0.625, 0.08333, 0.625, 0.04167, 0.625, 0.04167, 0.625, 0.08333, 0.625, 0.25, 0.625, 0.2083, 0.625, 0.2083, 0.625, 0.25, 0.625, 0.2083, 0.625, 0.1667, 0.625, 0.1667, 0.625, 0.2083, 0.625, 0.1667, 0.625, 0.125, 0.625, 0.125, 0.625, 0.1667, 0.625, 0.125, 0.625, 0.08333, 0.625, 0.08333, 0.625, 0.125, 0.625, 0.08333, 0.625, 0.04167, 0.625, 0.04167, 0.625, 0.08333, 0.625, 0.25, 0.625, 0.2083, 0.625, 0.2083, 0.625, 0.25, 0.625, 0.2083, 0.625, 0.1667, 0.625, 0.1667, 0.625, 0.2083, 0.625, 0.1667, 0.625, 0.125, 0.625, 0.125, 0.625, 0.1667, 0.625, 0.125, 0.625, 0.08333, 0.625, 0.08333, 0.625, 0.125, 0.625, 0.08333, 0.625, 0.04167, 0.625, 0.04167, 0.625, 0.08333, 0.625, 0.25, 0.625, 0.2083, 0.625, 0.2083, 0.625, 0.25, 0.625, 0.2083, 0.625, 0.1667, 0.625, 0.1667, 0.625, 0.2083, 0.625, 0.1667, 0.625, 0.125, 0.625, 0.125, 0.625, 0.1667, 0.625, 0.125, 0.625, 0.08333, 0.625, 0.08333, 0.625, 0.125, 0.625, 0.08333, 0.625, 0.04167, 0.625, 0.04167, 0.625, 0.08333, 0.625, 0.25, 0.625, 0.2083, 0.625, 0.2083, 0.625, 0.25, 0.625, 0.2083, 0.625, 0.1667, 0.625, 0.1667, 0.625, 0.2083, 0.625, 0.1667, 0.625, 0.125, 0.625, 0.125, 0.625, 0.1667, 0.625, 0.125, 0.625, 0.08333, 0.625, 0.08333, 0.625, 0.125, 0.625, 0.08333, 0.625, 0.04167, 0.625, 0.04167, 0.625, 0.08333, 0.625, 0.25, 0.625, 0.2083, 0.625, 0.2083, 0.625, 0.25, 0.625, 0.2083, 0.625, 0.1667, 0.625, 0.1667, 0.625, 0.2083, 0.625, 0.1667, 0.625, 0.125, 0.625, 0.125, 0.625, 0.1667, 0.625, 0.125, 0.625, 0.125, 0.625, 0.125, 0.625, 0.125, 0.625, 0.08333, 0.625, 0.04167, 0.625, 0.04167, 0.625, 0.08333, 0.875, 0.75, 0.875, 0.7083, 0.875, 0.7083, 0.875, 0.75, 0.875, 0.7083, 0.875, 0.6667, 0.875, 0.6667, 0.875, 0.7083, 0.875, 0.6667, 0.875, 0.625, 0.875, 0.625, 0.875, 0.6667, 0.875, 0.625, 0.875, 0.5833, 0.875, 0.5833, 0.875, 0.625, 0.875, 0.5833, 0.875, 0.5417, 0.875, 0.5417, 0.875, 0.5833, 0.875, 0.75, 0.875, 0.7083, 0.875, 0.7083, 0.875, 0.75, 0.875, 0.7083, 0.875, 0.6667, 0.875, 0.6667, 0.875, 0.7083, 0.875, 0.6667, 0.875, 0.625, 0.875, 0.625, 0.875, 0.6667, 0.875, 0.625, 0.875, 0.5833, 0.875, 0.5833, 0.875, 0.625, 0.875, 0.5833, 0.875, 0.5417, 0.875, 0.5417, 0.875, 0.5833, 0.875, 0.75, 0.875, 0.7083, 0.875, 0.7083, 0.875, 0.75, 0.875, 0.7083, 0.875, 0.6667, 0.875, 0.6667, 0.875, 0.7083, 0.875, 0.6667, 0.875, 0.625, 0.875, 0.625, 0.875, 0.6667, 0.875, 0.625, 0.875, 0.5833, 0.875, 0.5833, 0.875, 0.625, 0.875, 0.5833, 0.875, 0.5417, 0.875, 0.5417, 0.875, 0.5833, 0.875, 0.75, 0.875, 0.7083, 0.875, 0.7083, 0.875, 0.75, 0.875, 0.7083, 0.875, 0.6667, 0.875, 0.6667, 0.875, 0.7083, 0.875, 0.6667, 0.875, 0.625, 0.875, 0.625, 0.875, 0.6667, 0.875, 0.625, 0.875, 0.5833, 0.875, 0.5833, 0.875, 0.625, 0.875, 0.5833, 0.875, 0.5417, 0.875, 0.5417, 0.875, 0.5833, 0.875, 0.75, 0.875, 0.7083, 0.875, 0.7083, 0.875, 0.75, 0.875, 0.7083, 0.875, 0.6667, 0.875, 0.6667, 0.875, 0.7083, 0.875, 0.6667, 0.875, 0.625, 0.875, 0.625, 0.875, 0.6667, 0.875, 0.625, 0.875, 0.5833, 0.875, 0.5833, 0.875, 0.625, 0.875, 0.5833, 0.875, 0.5417, 0.875, 0.5417, 0.875, 0.5833, 0.875, 0.75, 0.875, 0.7083, 0.875, 0.7083, 0.875, 0.75, 0.875, 0.7083, 0.875, 0.6667, 0.875, 0.6667, 0.875, 0.7083, 0.875, 0.6667, 0.875, 0.625, 0.875, 0.625, 0.875, 0.6667, 0.875, 0.625, 0.875, 0.5833, 0.875, 0.5833, 0.875, 0.625, 0.875, 0.5833, 0.875, 0.5417, 0.875, 0.5417, 0.875, 0.5833, 0.875, 0.75, 0.875, 0.7083, 0.875, 0.7083, 0.875, 0.75, 0.875, 0.7083, 0.875, 0.6667, 0.875, 0.6667, 0.875, 0.7083, 0.875, 0.6667, 0.875, 0.625, 0.875, 0.625, 0.875, 0.6667, 0.875, 0.625, 0.875, 0.5833, 0.875, 0.5833, 0.875, 0.625, 0.875, 0.5833, 0.875, 0.5417, 0.875, 0.5417, 0.875, 0.5833, 0.875, 0.75, 0.875, 0.7083, 0.875, 0.7083, 0.875, 0.75, 0.875, 0.7083, 0.875, 0.6667, 0.875, 0.6667, 0.875, 0.7083, 0.875, 0.6667, 0.875, 0.625, 0.875, 0.625, 0.875, 0.6667, 0.875, 0.625, 0.875, 0.5833, 0.875, 0.5833, 0.875, 0.625, 0.875, 0.5833, 0.875, 0.5417, 0.875, 0.5417, 0.875, 0.5833, 0.625, 0.0, 0.875, 0.75, 0.875, 0.7083, 0.625, 0.04167, 0.625, 0.04167, 0.875, 0.7083, 0.875, 0.6667, 0.625, 0.08333, 0.625, 0.08333, 0.875, 0.6667, 0.875, 0.625, 0.625, 0.125, 0.625, 0.125, 0.875, 0.625, 0.875, 0.5833, 0.625, 0.1667, 0.625, 0.1667, 0.875, 0.5833, 0.875, 0.5417, 0.625, 0.2083, 0.875, 0.75, 0.875, 0.7083, 0.875, 0.7083, 0.875, 0.75, 0.875, 0.7083, 0.875, 0.6667, 0.875, 0.6667, 0.875, 0.7083, 0.875, 0.6667, 0.875, 0.625, 0.875, 0.625, 0.875, 0.6667, 0.875, 0.625, 0.875, 0.5833, 0.875, 0.5833, 0.875, 0.625, 0.875, 0.5833, 0.875, 0.5417, 0.875, 0.5417, 0.875, 0.5833, 0.625, 0.25, 0.625, 0.2083, 0.625, 0.2083, 0.625, 0.25, 0.625, 0.2083, 0.625, 0.1667, 0.625, 0.1667, 0.625, 0.2083, 0.625, 0.1667, 0.625, 0.125, 0.625, 0.125, 0.625, 0.1667, 0.625, 0.125, 0.625, 0.08333, 0.625, 0.08333, 0.625, 0.125, 0.625, 0.08333, 0.625, 0.04167, 0.625, 0.04167, 0.625, 0.08333, 0.875, 0.75, 0.875, 0.7083, 0.875, 0.7083, 0.875, 0.75, 0.875, 0.7083, 0.875, 0.6667, 0.875, 0.6667, 0.875, 0.7083, 0.875, 0.6667, 0.875, 0.625, 0.875, 0.625, 0.875, 0.6667, 0.875, 0.625, 0.875, 0.5833, 0.875, 0.5833, 0.875, 0.625, 0.875, 0.5833, 0.875, 0.5417, 0.875, 0.5417, 0.875, 0.5833, 0.625, 0.25, 0.625, 0.2083, 0.625, 0.2083, 0.625, 0.25, 0.625, 0.2083, 0.625, 0.1667, 0.625, 0.1667, 0.625, 0.2083, 0.625, 0.1667, 0.625, 0.125, 0.625, 0.125, 0.625, 0.1667, 0.625, 0.125, 0.625, 0.08333, 0.625, 0.08333, 0.625, 0.125, 0.625, 0.08333, 0.625, 0.04167, 0.625, 0.04167, 0.625, 0.08333, 0.625, 0.5, 0.875, 0.5, 0.875, 0.5417, 0.625, 0.5417, 0.625, 0.5417, 0.875, 0.5417, 0.875, 0.5833, 0.625, 0.5833, 0.625, 0.5833, 0.875, 0.5833, 0.875, 0.625, 0.625, 0.625, 0.625, 0.625, 0.875, 0.625, 0.875, 0.6667, 0.625, 0.6667, 0.625, 0.6667, 0.875, 0.6667, 0.875, 0.7083, 0.625, 0.7083, 0.625, 0.75, 0.625, 0.7083, 0.625, 0.7083, 0.625, 0.75, 0.625, 0.7083, 0.625, 0.6667, 0.625, 0.6667, 0.625, 0.7083, 0.625, 0.6667, 0.625, 0.625, 0.625, 0.625, 0.625, 0.6667, 0.625, 0.625, 0.625, 0.5833, 0.625, 0.5833, 0.625, 0.625, 0.625, 0.5833, 0.625, 0.5417, 0.625, 0.5417, 0.625, 0.5833, 0.625, 0.75, 0.625, 0.7083, 0.625, 0.7083, 0.625, 0.75, 0.625, 0.7083, 0.625, 0.6667, 0.625, 0.6667, 0.625, 0.7083, 0.625, 0.6667, 0.625, 0.625, 0.625, 0.625, 0.625, 0.6667, 0.625, 0.625, 0.625, 0.5833, 0.625, 0.5833, 0.625, 0.625, 0.625, 0.5833, 0.625, 0.5417, 0.625, 0.5417, 0.625, 0.5833, 0.625, 0.75, 0.625, 0.7083, 0.625, 0.7083, 0.625, 0.75, 0.625, 0.7083, 0.625, 0.6667, 0.625, 0.6667, 0.625, 0.7083, 0.625, 0.6667, 0.625, 0.625, 0.625, 0.625, 0.625, 0.6667, 0.625, 0.625, 0.625, 0.5833, 0.625, 0.5833, 0.625, 0.625, 0.625, 0.5833, 0.625, 0.5417, 0.625, 0.5417, 0.625, 0.5833, 0.625, 0.75, 0.625, 0.7083, 0.625, 0.7083, 0.625, 0.75, 0.625, 0.7083, 0.625, 0.6667, 0.625, 0.6667, 0.625, 0.7083, 0.625, 0.6667, 0.625, 0.625, 0.625, 0.625, 0.625, 0.6667, 0.625, 0.625, 0.625, 0.5833, 0.625, 0.5833, 0.625, 0.625, 0.625, 0.5833, 0.625, 0.5417, 0.625, 0.5417, 0.625, 0.5833, 0.625, 0.75, 0.625, 0.7083, 0.625, 0.7083, 0.625, 0.75, 0.625, 0.7083, 0.625, 0.6667, 0.625, 0.6667, 0.625, 0.7083, 0.625, 0.6667, 0.625, 0.625, 0.625, 0.625, 0.625, 0.6667, 0.625, 0.625, 0.625, 0.5833, 0.625, 0.5833, 0.625, 0.625, 0.625, 0.5833, 0.625, 0.5417, 0.625, 0.5417, 0.625, 0.5833, 0.625, 0.75, 0.625, 0.7083, 0.625, 0.7083, 0.625, 0.75, 0.625, 0.7083, 0.625, 0.6667, 0.625, 0.6667, 0.625, 0.7083, 0.625, 0.6667, 0.625, 0.625, 0.625, 0.625, 0.625, 0.6667, 0.625, 0.625, 0.625, 0.5833, 0.625, 0.5833, 0.625, 0.625, 0.625, 0.5833, 0.625, 0.5417, 0.625, 0.5417, 0.625, 0.5833, 0.625, 0.75, 0.625, 0.7083, 0.625, 0.7083, 0.625, 0.75, 0.625, 0.7083, 0.625, 0.6667, 0.625, 0.6667, 0.625, 0.7083, 0.625, 0.6667, 0.625, 0.625, 0.625, 0.625, 0.625, 0.6667, 0.625, 0.625, 0.625, 0.5833, 0.625, 0.5833, 0.625, 0.625, 0.625, 0.5833, 0.625, 0.5417, 0.625, 0.5417, 0.625, 0.5833, 0.625, 0.75, 0.625, 0.7083, 0.625, 0.7083, 0.625, 0.75, 0.625, 0.7083, 0.625, 0.6667, 0.625, 0.6667, 0.625, 0.7083, 0.625, 0.6667, 0.625, 0.625, 0.625, 0.625, 0.625, 0.6667, 0.625, 0.625, 0.625, 0.5833, 0.625, 0.5833, 0.625, 0.625, 0.625, 0.5833, 0.625, 0.5417, 0.625, 0.5417, 0.625, 0.5833, 0.625, 0.75, 0.625, 0.7083, 0.625, 0.7083, 0.625, 0.75, 0.625, 0.7083, 0.625, 0.6667, 0.625, 0.6667, 0.625, 0.7083, 0.625, 0.6667, 0.625, 0.625, 0.625, 0.625, 0.625, 0.6667, 0.625, 0.625, 0.625, 0.5833, 0.625, 0.5833, 0.625, 0.625, 0.625, 0.5833, 0.625, 0.5417, 0.625, 0.5417, 0.625, 0.5833, 0.625, 0.75, 0.625, 0.7083, 0.625, 0.7083, 0.625, 0.75, 0.625, 0.7083, 0.625, 0.6667, 0.625, 0.6667, 0.625, 0.7083, 0.625, 0.6667, 0.625, 0.625, 0.625, 0.625, 0.625, 0.6667, 0.625, 0.625, 0.625, 0.5833, 0.625, 0.5833, 0.625, 0.625, 0.625, 0.5833, 0.625, 0.5417, 0.625, 0.5417, 0.625, 0.5833, 0.625, 0.75, 0.625, 0.7083, 0.625, 0.7083, 0.625, 0.75, 0.625, 0.7083, 0.625, 0.6667, 0.625, 0.6667, 0.625, 0.7083, 0.625, 0.6667, 0.625, 0.625, 0.625, 0.625, 0.625, 0.6667, 0.625, 0.625, 0.625, 0.5833, 0.625, 0.5833, 0.625, 0.625, 0.625, 0.5833, 0.625, 0.5417, 0.625, 0.5417, 0.625, 0.5833, 0.625, 0.75, 0.625, 0.7083, 0.625, 0.7083, 0.625, 0.75, 0.625, 0.7083, 0.625, 0.6667, 0.625, 0.6667, 0.625, 0.7083, 0.625, 0.6667, 0.625, 0.625, 0.625, 0.625, 0.625, 0.6667, 0.625, 0.625, 0.625, 0.5833, 0.625, 0.5833, 0.625, 0.625, 0.625, 0.5833, 0.625, 0.5417, 0.625, 0.5417, 0.625, 0.5833, 0.625, 0.25, 0.625, 0.2083, 0.625, 0.2083, 0.625, 0.25, 0.625, 0.2083, 0.625, 0.1667, 0.625, 0.1667, 0.625, 0.2083, 0.625, 0.1667, 0.625, 0.125, 0.625, 0.125, 0.625, 0.1667, 0.625, 0.125, 0.625, 0.08333, 0.625, 0.08333, 0.625, 0.125, 0.625, 0.08333, 0.625, 0.04167, 0.625, 0.04167, 0.625, 0.08333, 0.625, 0.25, 0.625, 0.2083, 0.625, 0.2083, 0.625, 0.25, 0.625, 0.2083, 0.625, 0.1667, 0.625, 0.1667, 0.625, 0.2083, 0.625, 0.1667, 0.625, 0.125, 0.625, 0.125, 0.625, 0.1667, 0.625, 0.125, 0.625, 0.08333, 0.625, 0.08333, 0.625, 0.125, 0.625, 0.08333, 0.625, 0.04167, 0.625, 0.04167, 0.625, 0.08333, 0.625, 0.25, 0.625, 0.2083, 0.625, 0.2083, 0.625, 0.25, 0.625, 0.2083, 0.625, 0.1667, 0.625, 0.1667, 0.625, 0.2083, 0.625, 0.1667, 0.625, 0.125, 0.625, 0.125, 0.625, 0.1667, 0.625, 0.125, 0.625, 0.08333, 0.625, 0.08333, 0.625, 0.125, 0.625, 0.08333, 0.625, 0.04167, 0.625, 0.04167, 0.625, 0.08333, 0.625, 0.25, 0.625, 0.2083, 0.625, 0.2083, 0.625, 0.25, 0.625, 0.2083, 0.625, 0.1667, 0.625, 0.1667, 0.625, 0.2083, 0.625, 0.1667, 0.625, 0.125, 0.625, 0.125, 0.625, 0.1667, 0.625, 0.125, 0.625, 0.08333, 0.625, 0.08333, 0.625, 0.125, 0.625, 0.08333, 0.625, 0.04167, 0.625, 0.04167, 0.625, 0.08333, 0.625, 0.25, 0.625, 0.2083, 0.625, 0.2083, 0.625, 0.25, 0.625, 0.2083, 0.625, 0.1667, 0.625, 0.1667, 0.625, 0.2083, 0.625, 0.1667, 0.625, 0.125, 0.625, 0.125, 0.625, 0.1667, 0.625, 0.125, 0.625, 0.08333, 0.625, 0.08333, 0.625, 0.125, 0.625, 0.08333, 0.625, 0.04167, 0.625, 0.04167, 0.625, 0.08333, 0.625, 0.25, 0.625, 0.2083, 0.625, 0.2083, 0.625, 0.25, 0.625, 0.2083, 0.625, 0.1667, 0.625, 0.1667, 0.625, 0.2083, 0.625, 0.1667, 0.625, 0.125, 0.625, 0.125, 0.625, 0.1667, 0.625, 0.125, 0.625, 0.08333, 0.625, 0.08333, 0.625, 0.125, 0.625, 0.08333, 0.625, 0.04167, 0.625, 0.04167, 0.625, 0.08333, 0.625, 0.25, 0.625, 0.2083, 0.625, 0.2083, 0.625, 0.25, 0.625, 0.2083, 0.625, 0.1667, 0.625, 0.1667, 0.625, 0.2083, 0.625, 0.1667, 0.625, 0.125, 0.625, 0.125, 0.625, 0.1667, 0.625, 0.125, 0.625, 0.08333, 0.625, 0.08333, 0.625, 0.125, 0.625, 0.08333, 0.625, 0.04167, 0.625, 0.04167, 0.625, 0.08333, 0.625, 0.25, 0.625, 0.2083, 0.625, 0.2083, 0.625, 0.25, 0.625, 0.2083, 0.625, 0.1667, 0.625, 0.1667, 0.625, 0.2083, 0.625, 0.1667, 0.625, 0.125, 0.625, 0.125, 0.625, 0.1667, 0.625, 0.125, 0.625, 0.08333, 0.625, 0.08333, 0.625, 0.125, 0.625, 0.08333, 0.625, 0.04167, 0.625, 0.04167, 0.625, 0.08333, 0.625, 0.25, 0.625, 0.2083, 0.625, 0.2083, 0.625, 0.25, 0.625, 0.2083, 0.625, 0.1667, 0.625, 0.1667, 0.625, 0.2083, 0.625, 0.1667, 0.625, 0.125, 0.625, 0.125, 0.625, 0.1667, 0.625, 0.125, 0.625, 0.08333, 0.625, 0.08333, 0.625, 0.125, 0.625, 0.08333, 0.625, 0.04167, 0.625, 0.04167, 0.625, 0.08333, 0.625, 0.25, 0.625, 0.2083, 0.625, 0.2083, 0.625, 0.25, 0.625, 0.2083, 0.625, 0.1667, 0.625, 0.1667, 0.625, 0.2083, 0.625, 0.1667, 0.625, 0.125, 0.625, 0.125, 0.625, 0.1667, 0.625, 0.125, 0.625, 0.08333, 0.625, 0.08333, 0.625, 0.125, 0.625, 0.08333, 0.625, 0.04167, 0.625, 0.04167, 0.625, 0.08333, 0.625, 0.25, 0.625, 0.2083, 0.625, 0.2083, 0.625, 0.25, 0.625, 0.2083, 0.625, 0.1667, 0.625, 0.1667, 0.625, 0.2083, 0.625, 0.1667, 0.625, 0.125, 0.625, 0.125, 0.625, 0.1667, 0.625, 0.125, 0.625, 0.08333, 0.625, 0.08333, 0.625, 0.125, 0.625, 0.08333, 0.625, 0.04167, 0.625, 0.04167, 0.625, 0.08333, 0.625, 0.25, 0.625, 0.2083, 0.625, 0.2083, 0.625, 0.25, 0.625, 0.2083, 0.625, 0.1667, 0.625, 0.1667, 0.625, 0.2083, 0.625, 0.1667, 0.625, 0.125, 0.625, 0.125, 0.625, 0.1667, 0.625, 0.125, 0.625, 0.08333, 0.625, 0.08333, 0.625, 0.125, 0.625, 0.08333, 0.625, 0.04167, 0.625, 0.04167, 0.625, 0.08333, 0.625, 0.25, 0.625, 0.2083, 0.625, 0.2083, 0.625, 0.25, 0.625, 0.2083, 0.625, 0.1667, 0.625, 0.1667, 0.625, 0.2083, 0.625, 0.1667, 0.625, 0.125, 0.625, 0.125, 0.625, 0.1667, 0.625, 0.125, 0.625, 0.08333, 0.625, 0.08333, 0.625, 0.125, 0.625, 0.08333, 0.625, 0.04167, 0.625, 0.04167, 0.625, 0.08333, 0.6111, 0.0, 0.6181, 0.0, 0.6181, 0.04167, 0.6111, 0.04167, 0.6111, 0.04167, 0.6181, 0.04167, 0.6181, 0.08333, 0.6111, 0.08333, 0.6111, 0.08333, 0.6181, 0.08333, 0.6181, 0.125, 0.6111, 0.125, 0.6111, 0.125, 0.6181, 0.125, 0.6181, 0.1667, 0.6111, 0.1667, 0.6111, 0.1667, 0.6181, 0.1667, 0.6181, 0.2083, 0.6111, 0.2083, 0.6042, 0.0, 0.6111, 0.0, 0.6111, 0.04167, 0.6042, 0.04167, 0.6042, 0.04167, 0.6111, 0.04167, 0.6111, 0.08333, 0.6042, 0.08333, 0.6042, 0.08333, 0.6111, 0.08333, 0.6111, 0.125, 0.6042, 0.125, 0.6042, 0.125, 0.6111, 0.125, 0.6111, 0.1667, 0.6042, 0.1667, 0.6042, 0.1667, 0.6111, 0.1667, 0.6111, 0.2083, 0.6042, 0.2083, 0.5972, 0.0, 0.6042, 0.0, 0.6042, 0.04167, 0.5972, 0.04167, 0.5972, 0.04167, 0.6042, 0.04167, 0.6042, 0.08333, 0.5972, 0.08333, 0.5972, 0.08333, 0.6042, 0.08333, 0.6042, 0.125, 0.5972, 0.125, 0.5972, 0.125, 0.6042, 0.125, 0.6042, 0.1667, 0.5972, 0.1667, 0.5972, 0.1667, 0.6042, 0.1667, 0.6042, 0.2083, 0.5972, 0.2083, 0.5903, 0.0, 0.5972, 0.0, 0.5972, 0.04167, 0.5903, 0.04167, 0.5903, 0.04167, 0.5972, 0.04167, 0.5972, 0.08333, 0.5903, 0.08333, 0.5903, 0.08333, 0.5972, 0.08333, 0.5972, 0.125, 0.5903, 0.125, 0.5903, 0.125, 0.5972, 0.125, 0.5972, 0.1667, 0.5903, 0.1667, 0.5903, 0.1667, 0.5972, 0.1667, 0.5972, 0.2083, 0.5903, 0.2083, 0.5833, 0.0, 0.5903, 0.0, 0.5903, 0.04167, 0.5833, 0.04167, 0.5833, 0.04167, 0.5903, 0.04167, 0.5903, 0.08333, 0.5833, 0.08333, 0.5833, 0.08333, 0.5903, 0.08333, 0.5903, 0.125, 0.5833, 0.125, 0.5833, 0.125, 0.5903, 0.125, 0.5903, 0.1667, 0.5833, 0.1667, 0.5833, 0.1667, 0.5903, 0.1667, 0.5903, 0.2083, 0.5833, 0.2083, 0.6111, 0.5, 0.6181, 0.5, 0.6181, 0.5417, 0.6111, 0.5417, 0.6111, 0.5417, 0.6181, 0.5417, 0.6181, 0.5833, 0.6111, 0.5833, 0.6111, 0.5833, 0.6181, 0.5833, 0.6181, 0.625, 0.6111, 0.625, 0.6111, 0.625, 0.6181, 0.625, 0.6181, 0.6667, 0.6111, 0.6667, 0.6111, 0.6667, 0.6181, 0.6667, 0.6181, 0.7083, 0.6111, 0.7083, 0.6042, 0.5, 0.6111, 0.5, 0.6111, 0.5417, 0.6042, 0.5417, 0.6042, 0.5417, 0.6111, 0.5417, 0.6111, 0.5833, 0.6042, 0.5833, 0.6042, 0.5833, 0.6111, 0.5833, 0.6111, 0.625, 0.6042, 0.625, 0.6042, 0.625, 0.6111, 0.625, 0.6111, 0.6667, 0.6042, 0.6667, 0.6042, 0.6667, 0.6111, 0.6667, 0.6111, 0.7083, 0.6042, 0.7083, 0.5972, 0.5, 0.6042, 0.5, 0.6042, 0.5417, 0.5972, 0.5417, 0.5972, 0.5417, 0.6042, 0.5417, 0.6042, 0.5833, 0.5972, 0.5833, 0.5972, 0.5833, 0.6042, 0.5833, 0.6042, 0.625, 0.5972, 0.625, 0.5972, 0.625, 0.6042, 0.625, 0.6042, 0.6667, 0.5972, 0.6667, 0.5972, 0.6667, 0.6042, 0.6667, 0.6042, 0.7083, 0.5972, 0.7083, 0.5903, 0.5, 0.5972, 0.5, 0.5972, 0.5417, 0.5903, 0.5417, 0.5903, 0.5417, 0.5972, 0.5417, 0.5972, 0.5833, 0.5903, 0.5833, 0.5903, 0.5833, 0.5972, 0.5833, 0.5972, 0.625, 0.5903, 0.625, 0.5903, 0.625, 0.5972, 0.625, 0.5972, 0.6667, 0.5903, 0.6667, 0.5903, 0.6667, 0.5972, 0.6667, 0.5972, 0.7083, 0.5903, 0.7083, 0.5833, 0.5, 0.5903, 0.5, 0.5903, 0.5417, 0.5833, 0.5417, 0.5833, 0.5417, 0.5903, 0.5417, 0.5903, 0.5833, 0.5833, 0.5833, 0.5833, 0.5833, 0.5903, 0.5833, 0.5903, 0.625, 0.5833, 0.625, 0.5833, 0.625, 0.5903, 0.625, 0.5903, 0.6667, 0.5833, 0.6667, 0.5833, 0.6667, 0.5903, 0.6667, 0.5903, 0.7083, 0.5833, 0.7083, 0.5667, 0.5, 0.575, 0.5, 0.575, 0.5417, 0.5667, 0.5417, 0.5667, 0.5417, 0.575, 0.5417, 0.575, 0.5833, 0.5667, 0.5833, 0.5667, 0.5833, 0.575, 0.5833, 0.575, 0.625, 0.5667, 0.625, 0.5667, 0.625, 0.575, 0.625, 0.575, 0.6667, 0.5667, 0.6667, 0.5667, 0.6667, 0.575, 0.6667, 0.575, 0.7083, 0.5667, 0.7083, 0.5583, 0.5, 0.5667, 0.5, 0.5667, 0.5417, 0.5583, 0.5417, 0.5583, 0.5417, 0.5667, 0.5417, 0.5667, 0.5833, 0.5583, 0.5833, 0.5583, 0.5833, 0.5667, 0.5833, 0.5667, 0.625, 0.5583, 0.625, 0.5583, 0.625, 0.5667, 0.625, 0.5667, 0.6667, 0.5583, 0.6667, 0.5583, 0.6667, 0.5667, 0.6667, 0.5667, 0.7083, 0.5583, 0.7083, 0.55, 0.5, 0.5583, 0.5, 0.5583, 0.5417, 0.55, 0.5417, 0.55, 0.5417, 0.5583, 0.5417, 0.5583, 0.5833, 0.55, 0.5833, 0.55, 0.5833, 0.5583, 0.5833, 0.5583, 0.625, 0.55, 0.625, 0.55, 0.625, 0.5583, 0.625, 0.5583, 0.6667, 0.55, 0.6667, 0.55, 0.6667, 0.5583, 0.6667, 0.5583, 0.7083, 0.55, 0.7083, 0.5417, 0.5, 0.55, 0.5, 0.55, 0.5417, 0.5417, 0.5417, 0.5417, 0.5417, 0.55, 0.5417, 0.55, 0.5833, 0.5417, 0.5833, 0.5417, 0.5833, 0.55, 0.5833, 0.55, 0.625, 0.5417, 0.625, 0.5417, 0.625, 0.55, 0.625, 0.55, 0.6667, 0.5417, 0.6667, 0.5417, 0.6667, 0.55, 0.6667, 0.55, 0.7083, 0.5417, 0.7083, 0.5667, 0.0, 0.575, 0.0, 0.575, 0.04167, 0.5667, 0.04167, 0.5667, 0.04167, 0.575, 0.04167, 0.575, 0.08333, 0.5667, 0.08333, 0.5667, 0.08333, 0.575, 0.08333, 0.575, 0.125, 0.5667, 0.125, 0.5667, 0.125, 0.575, 0.125, 0.575, 0.1667, 0.5667, 0.1667, 0.5667, 0.1667, 0.575, 0.1667, 0.575, 0.2083, 0.5667, 0.2083, 0.5583, 0.0, 0.5667, 0.0, 0.5667, 0.04167, 0.5583, 0.04167, 0.5583, 0.04167, 0.5667, 0.04167, 0.5667, 0.08333, 0.5583, 0.08333, 0.5583, 0.08333, 0.5667, 0.08333, 0.5667, 0.125, 0.5583, 0.125, 0.5583, 0.125, 0.5667, 0.125, 0.5667, 0.1667, 0.5583, 0.1667, 0.5583, 0.1667, 0.5667, 0.1667, 0.5667, 0.2083, 0.5583, 0.2083, 0.55, 0.0, 0.5583, 0.0, 0.5583, 0.04167, 0.55, 0.04167, 0.55, 0.04167, 0.5583, 0.04167, 0.5583, 0.08333, 0.55, 0.08333, 0.55, 0.08333, 0.5583, 0.08333, 0.5583, 0.125, 0.55, 0.125, 0.55, 0.125, 0.5583, 0.125, 0.5583, 0.1667, 0.55, 0.1667, 0.55, 0.1667, 0.5583, 0.1667, 0.5583, 0.2083, 0.55, 0.2083, 0.5417, 0.0, 0.55, 0.0, 0.55, 0.04167, 0.5417, 0.04167, 0.5417, 0.04167, 0.55, 0.04167, 0.55, 0.08333, 0.5417, 0.08333, 0.5417, 0.08333, 0.55, 0.08333, 0.55, 0.125, 0.5417, 0.125, 0.5417, 0.125, 0.55, 0.125, 0.55, 0.1667, 0.5417, 0.1667, 0.5417, 0.1667, 0.55, 0.1667, 0.55, 0.2083, 0.5417, 0.2083, 0.5208, 0.5, 0.5312, 0.5, 0.5312, 0.5417, 0.5208, 0.5417, 0.5208, 0.5417, 0.5312, 0.5417, 0.5312, 0.5833, 0.5208, 0.5833, 0.5208, 0.5833, 0.5312, 0.5833, 0.5313, 0.625, 0.5208, 0.625, 0.5208, 0.625, 0.5313, 0.625, 0.5313, 0.6667, 0.5208, 0.6667, 0.5208, 0.6667, 0.5313, 0.6667, 0.5313, 0.7083, 0.5208, 0.7083, 0.5104, 0.5, 0.5208, 0.5, 0.5208, 0.5417, 0.5104, 0.5417, 0.5104, 0.5417, 0.5208, 0.5417, 0.5208, 0.5833, 0.5104, 0.5833, 0.5104, 0.5833, 0.5208, 0.5833, 0.5208, 0.625, 0.5104, 0.625, 0.5104, 0.625, 0.5208, 0.625, 0.5208, 0.6667, 0.5104, 0.6667, 0.5104, 0.6667, 0.5208, 0.6667, 0.5208, 0.7083, 0.5104, 0.7083, 0.5, 0.5, 0.5104, 0.5, 0.5104, 0.5417, 0.5, 0.5417, 0.5, 0.5417, 0.5104, 0.5417, 0.5104, 0.5833, 0.5, 0.5833, 0.5, 0.5833, 0.5104, 0.5833, 0.5104, 0.625, 0.5, 0.625, 0.5, 0.625, 0.5104, 0.625, 0.5104, 0.6667, 0.5, 0.6667, 0.5, 0.6667, 0.5104, 0.6667, 0.5104, 0.7083, 0.5, 0.7083, 0.5208, 0.0, 0.5312, 0.0, 0.5312, 0.04167, 0.5208, 0.04167, 0.5208, 0.04167, 0.5312, 0.04167, 0.5312, 0.08333, 0.5208, 0.08333, 0.5208, 0.08333, 0.5312, 0.08333, 0.5312, 0.125, 0.5208, 0.125, 0.5208, 0.125, 0.5312, 0.125, 0.5312, 0.1667, 0.5208, 0.1667, 0.5208, 0.1667, 0.5312, 0.1667, 0.5312, 0.2083, 0.5208, 0.2083, 0.5104, 0.0, 0.5208, 0.0, 0.5208, 0.04167, 0.5104, 0.04167, 0.5104, 0.04167, 0.5208, 0.04167, 0.5208, 0.08333, 0.5104, 0.08333, 0.5104, 0.08333, 0.5208, 0.08333, 0.5208, 0.125, 0.5104, 0.125, 0.5104, 0.125, 0.5208, 0.125, 0.5208, 0.1667, 0.5104, 0.1667, 0.5104, 0.1667, 0.5208, 0.1667, 0.5208, 0.2083, 0.5104, 0.2083, 0.5, 0.0, 0.5104, 0.0, 0.5104, 0.04167, 0.5, 0.04167, 0.5, 0.04167, 0.5104, 0.04167, 0.5104, 0.08333, 0.5, 0.08333, 0.5, 0.08333, 0.5104, 0.08333, 0.5104, 0.125, 0.5, 0.125, 0.5, 0.125, 0.5104, 0.125, 0.5104, 0.1667, 0.5, 0.1667, 0.5, 0.1667, 0.5104, 0.1667, 0.5104, 0.2083, 0.5, 0.2083, 0.4792, 0.5, 0.4896, 0.5, 0.4896, 0.5417, 0.4792, 0.5417, 0.4792, 0.5417, 0.4896, 0.5417, 0.4896, 0.5833, 0.4792, 0.5833, 0.4792, 0.5833, 0.4896, 0.5833, 0.4896, 0.625, 0.4792, 0.625, 0.4792, 0.625, 0.4896, 0.625, 0.4896, 0.6667, 0.4792, 0.6667, 0.4792, 0.6667, 0.4896, 0.6667, 0.4896, 0.7083, 0.4792, 0.7083, 0.4687, 0.5, 0.4792, 0.5, 0.4792, 0.5417, 0.4687, 0.5417, 0.4687, 0.5417, 0.4792, 0.5417, 0.4792, 0.5833, 0.4687, 0.5833, 0.4687, 0.5833, 0.4792, 0.5833, 0.4792, 0.625, 0.4687, 0.625, 0.4687, 0.625, 0.4792, 0.625, 0.4792, 0.6667, 0.4687, 0.6667, 0.4687, 0.6667, 0.4792, 0.6667, 0.4792, 0.7083, 0.4687, 0.7083, 0.4583, 0.5, 0.4687, 0.5, 0.4687, 0.5417, 0.4583, 0.5417, 0.4583, 0.5417, 0.4687, 0.5417, 0.4687, 0.5833, 0.4583, 0.5833, 0.4583, 0.5833, 0.4687, 0.5833, 0.4687, 0.625, 0.4583, 0.625, 0.4583, 0.625, 0.4687, 0.625, 0.4687, 0.6667, 0.4583, 0.6667, 0.4583, 0.6667, 0.4687, 0.6667, 0.4687, 0.7083, 0.4583, 0.7083, 0.4792, 0.0, 0.4896, 0.0, 0.4896, 0.04167, 0.4792, 0.04167, 0.4792, 0.04167, 0.4896, 0.04167, 0.4896, 0.08333, 0.4792, 0.08333, 0.4792, 0.08333, 0.4896, 0.08333, 0.4896, 0.125, 0.4792, 0.125, 0.4792, 0.125, 0.4896, 0.125, 0.4896, 0.1667, 0.4792, 0.1667, 0.4792, 0.1667, 0.4896, 0.1667, 0.4896, 0.2083, 0.4792, 0.2083, 0.4688, 0.0, 0.4792, 0.0, 0.4792, 0.04167, 0.4688, 0.04167, 0.4688, 0.04167, 0.4792, 0.04167, 0.4792, 0.08333, 0.4688, 0.08333, 0.4688, 0.08333, 0.4792, 0.08333, 0.4792, 0.125, 0.4688, 0.125, 0.4688, 0.125, 0.4792, 0.125, 0.4792, 0.1667, 0.4687, 0.1667, 0.4687, 0.1667, 0.4792, 0.1667, 0.4792, 0.2083, 0.4687, 0.2083, 0.4583, 0.0, 0.4688, 0.0, 0.4688, 0.04167, 0.4583, 0.04167, 0.4583, 0.04167, 0.4688, 0.04167, 0.4688, 0.08333, 0.4583, 0.08333, 0.4583, 0.08333, 0.4688, 0.08333, 0.4688, 0.125, 0.4583, 0.125, 0.4583, 0.125, 0.4688, 0.125, 0.4687, 0.1667, 0.4583, 0.1667, 0.4583, 0.1667, 0.4687, 0.1667, 0.4687, 0.2083, 0.4583, 0.2083, 0.575, 0.0, 0.5833, 0.0, 0.5833, 0.04167, 0.575, 0.04167, 0.575, 0.04167, 0.5833, 0.04167, 0.5833, 0.08333, 0.575, 0.08333, 0.575, 0.08333, 0.5833, 0.08333, 0.5833, 0.125, 0.575, 0.125, 0.575, 0.125, 0.5833, 0.125, 0.5833, 0.1667, 0.575, 0.1667, 0.575, 0.1667, 0.5833, 0.1667, 0.5833, 0.2083, 0.575, 0.2083, 0.5312, 0.0, 0.5417, 0.0, 0.5417, 0.04167, 0.5312, 0.04167, 0.5312, 0.04167, 0.5417, 0.04167, 0.5417, 0.08333, 0.5312, 0.08333, 0.5312, 0.08333, 0.5417, 0.08333, 0.5417, 0.125, 0.5312, 0.125, 0.5312, 0.125, 0.5417, 0.125, 0.5417, 0.1667, 0.5312, 0.1667, 0.5312, 0.1667, 0.5417, 0.1667, 0.5417, 0.2083, 0.5312, 0.2083, 0.4896, 0.0, 0.5, 0.0, 0.5, 0.04167, 0.4896, 0.04167, 0.4896, 0.04167, 0.5, 0.04167, 0.5, 0.08333, 0.4896, 0.08333, 0.4896, 0.08333, 0.5, 0.08333, 0.5, 0.125, 0.4896, 0.125, 0.4896, 0.125, 0.5, 0.125, 0.5, 0.1667, 0.4896, 0.1667, 0.4896, 0.1667, 0.5, 0.1667, 0.5, 0.2083, 0.4896, 0.2083, 0.4167, 0.0, 0.4583, 0.0, 0.4583, 0.04167, 0.4167, 0.04167, 0.4167, 0.04167, 0.4583, 0.04167, 0.4583, 0.08333, 0.4167, 0.08333, 0.4167, 0.08333, 0.4583, 0.08333, 0.4583, 0.125, 0.4167, 0.125, 0.4167, 0.125, 0.4583, 0.125, 0.4583, 0.1667, 0.4167, 0.1667, 0.4167, 0.1667, 0.4583, 0.1667, 0.4583, 0.2083, 0.4167, 0.2083, 0.375, 0.0, 0.4167, 0.0, 0.4167, 0.04167, 0.375, 0.04167, 0.375, 0.04167, 0.4167, 0.04167, 0.4167, 0.08333, 0.375, 0.08333, 0.375, 0.08333, 0.4167, 0.08333, 0.4167, 0.125, 0.375, 0.125, 0.375, 0.125, 0.4167, 0.125, 0.4167, 0.1667, 0.375, 0.1667, 0.375, 0.1667, 0.4167, 0.1667, 0.4167, 0.2083, 0.375, 0.2083, 0.575, 0.5, 0.5833, 0.5, 0.5833, 0.5417, 0.575, 0.5417, 0.575, 0.5417, 0.5833, 0.5417, 0.5833, 0.5833, 0.575, 0.5833, 0.575, 0.5833, 0.5833, 0.5833, 0.5833, 0.625, 0.575, 0.625, 0.575, 0.625, 0.5833, 0.625, 0.5833, 0.6667, 0.575, 0.6667, 0.575, 0.6667, 0.5833, 0.6667, 0.5833, 0.7083, 0.575, 0.7083, 0.5312, 0.5, 0.5417, 0.5, 0.5417, 0.5417, 0.5312, 0.5417, 0.5312, 0.5417, 0.5417, 0.5417, 0.5417, 0.5833, 0.5312, 0.5833, 0.5312, 0.5833, 0.5417, 0.5833, 0.5417, 0.625, 0.5313, 0.625, 0.5313, 0.625, 0.5417, 0.625, 0.5417, 0.6667, 0.5313, 0.6667, 0.5313, 0.6667, 0.5417, 0.6667, 0.5417, 0.7083, 0.5313, 0.7083, 0.4896, 0.5, 0.5, 0.5, 0.5, 0.5417, 0.4896, 0.5417, 0.4896, 0.5417, 0.5, 0.5417, 0.5, 0.5833, 0.4896, 0.5833, 0.4896, 0.5833, 0.5, 0.5833, 0.5, 0.625, 0.4896, 0.625, 0.4896, 0.625, 0.5, 0.625, 0.5, 0.6667, 0.4896, 0.6667, 0.4896, 0.6667, 0.5, 0.6667, 0.5, 0.7083, 0.4896, 0.7083, 0.4167, 0.5, 0.4583, 0.5, 0.4583, 0.5417, 0.4167, 0.5417, 0.4167, 0.5417, 0.4583, 0.5417, 0.4583, 0.5833, 0.4167, 0.5833, 0.4167, 0.5833, 0.4583, 0.5833, 0.4583, 0.625, 0.4167, 0.625, 0.4167, 0.625, 0.4583, 0.625, 0.4583, 0.6667, 0.4167, 0.6667, 0.4167, 0.6667, 0.4583, 0.6667, 0.4583, 0.7083, 0.4167, 0.7083, 0.375, 0.5, 0.4167, 0.5, 0.4167, 0.5417, 0.375, 0.5417, 0.375, 0.5417, 0.4167, 0.5417, 0.4167, 0.5833, 0.375, 0.5833, 0.375, 0.5833, 0.4167, 0.5833, 0.4167, 0.625, 0.375, 0.625, 0.375, 0.625, 0.4167, 0.625, 0.4167, 0.6667, 0.375, 0.6667, 0.375, 0.6667, 0.4167, 0.6667, 0.4167, 0.7083, 0.375, 0.7083, 0.125, 0.5, 0.375, 0.5, 0.375, 0.5417, 0.125, 0.5417, 0.125, 0.5417, 0.375, 0.5417, 0.375, 0.5833, 0.125, 0.5833, 0.125, 0.5833, 0.375, 0.5833, 0.375, 0.625, 0.125, 0.625, 0.125, 0.625, 0.375, 0.625, 0.375, 0.6667, 0.125, 0.6667, 0.125, 0.6667, 0.375, 0.6667, 0.375, 0.7083, 0.125, 0.7083, 0.6181, 0.5, 0.625, 0.5, 0.625, 0.5417, 0.6181, 0.5417, 0.6181, 0.5417, 0.625, 0.5417, 0.625, 0.5833, 0.6181, 0.5833, 0.6181, 0.5833, 0.625, 0.5833, 0.625, 0.625, 0.6181, 0.625, 0.6181, 0.625, 0.625, 0.625, 0.625, 0.6667, 0.6181, 0.6667, 0.6181, 0.6667, 0.625, 0.6667, 0.625, 0.7083, 0.6181, 0.7083, 0.6181, 0.0, 0.625, 0.0, 0.625, 0.04167, 0.6181, 0.04167, 0.6181, 0.04167, 0.625, 0.04167, 0.625, 0.08333, 0.6181, 0.08333, 0.6181, 0.08333, 0.625, 0.08333, 0.625, 0.125, 0.6181, 0.125, 0.6181, 0.125, 0.625, 0.125, 0.625, 0.1667, 0.6181, 0.1667, 0.6181, 0.1667, 0.625, 0.1667, 0.625, 0.2083, 0.6181, 0.2083, 0.625, 0.125, 0.625, 0.08333, 0.625, 0.08333, 0.625, 0.125, 0.625, 0.125, 0.625, 0.08333, 0.625, 0.08333, 0.625, 0.125, 0.625, 0.08333, 0.625, 0.08333, 0.625, 0.08333, 0.625, 0.08333, 0.625, 0.08333, 0.625, 0.125, 0.625, 0.125, 0.625, 0.08333, 0.625, 0.08333, 0.625, 0.125, 0.625, 0.125, 0.625, 0.08333, 0.625, 0.08333, 0.625, 0.125, 0.625, 0.125, 0.625, 0.08333, 0.625, 0.08333, 0.625, 0.125, 0.625, 0.125, 0.625, 0.08333, 0.625, 0.08333, 0.625, 0.125, 0.625, 0.125, 0.625, 0.08333, 0.625, 0.08333, 0.625, 0.125, 0.625, 0.125, 0.625, 0.08333, 0.625, 0.08333, 0.625, 0.125, 0.625, 0.125, 0.625, 0.08333, 0.625, 0.08333, 0.625, 0.125, 0.625, 0.125, 0.625, 0.08333, 0.625, 0.08333, 0.625, 0.08333, 0.625, 0.08333, 0.625, 0.08333, 0.625, 0.08333, 0.625, 0.08333, 0.625, 0.08333, 0.625, 0.08333, 0.625, 0.08333, 0.625, 0.08333, 0.625, 0.08333, 0.625, 0.08333, 0.625, 0.08333, 0.625, 0.08333, 0.625, 0.08333, 0.625, 0.08333, 0.625, 0.08333, 0.625, 0.08333, 0.625, 0.08333, 0.625, 0.08333, 0.625, 0.08333, 0.625, 0.08333, 0.625, 0.08333, 0.625, 0.08333, 0.625, 0.08333, 0.625, 0.08333, 0.625, 0.08333, 0.625, 0.08333, 0.625, 0.125, 0.625, 0.08333, 0.625, 0.08333, 0.625, 0.125, 0.625, 0.125, 0.625, 0.08333, 0.625, 0.08333, 0.625, 0.125, 0.625, 0.125, 0.625, 0.08333, 0.625, 0.08333, 0.625, 0.125, 0.625, 0.125, 0.625, 0.08333, 0.625, 0.08333, 0.625, 0.125, 0.625, 0.125, 0.625, 0.08333, 0.625, 0.08333, 0.625, 0.125, 0.625, 0.125, 0.625, 0.08333, 0.625, 0.08333, 0.625, 0.125, 0.625, 0.125, 0.625, 0.08333, 0.625, 0.08333, 0.625, 0.125, 0.625, 0.125, 0.625, 0.125, 0.625, 0.125, 0.625, 0.125, 0.625, 0.125, 0.625, 0.125, 0.625, 0.125, 0.625, 0.125, 0.625, 0.125, 0.625, 0.125, 0.625, 0.125, 0.625, 0.125, 0.625, 0.125, 0.625, 0.125, 0.625, 0.125, 0.625, 0.125, 0.625, 0.125, 0.625, 0.125, 0.625, 0.125, 0.625, 0.125, 0.625, 0.125, 0.625, 0.125, 0.625, 0.125, 0.625, 0.125, 0.625, 0.125, 0.625, 0.125, 0.625, 0.125, 0.625, 0.125])
me_cube_001.update()

# ---- objects
ob_empty = bpy.data.objects.new('Empty', None)
ob_cube = bpy.data.objects.new('Cube', me_cube_001)

# ---- transforms, parenting, visibility, modifiers, constraints
ob_empty.location = (0.0, 0.0, 0.0)
ob_empty.rotation_euler = (1.556, 0.01473, -0.02544)
ob_empty.empty_display_type = 'IMAGE'
ob_empty.empty_display_size = 5.0
ob_cube.location = (1.329, 0.0, -0.8532)
ob_cube.scale = (0.4953, 0.4953, 0.4953)
_m = ob_cube.modifiers.new('Mirror', 'MIRROR')
_m.use_axis = (False, True, False)
_m.use_clip = True

# ---- collection membership
col_collection.objects.link(ob_empty)
col_collection.objects.link(ob_cube)

# ---- scene / render settings (as saved in the file)
scene.frame_start = 1; scene.frame_end = 250; scene.frame_set(1)
scene.render.engine = 'BLENDER_EEVEE_NEXT'
scene.cycles.sampling_pattern = 'TABULATED_SOBOL'
scene.cycles.use_light_tree = False
scene.view_settings.view_transform = 'Filmic'
bpy.context.view_layer.update()

# ---- added for rendering (the .blend has no active camera and no usable light): camera, sun
cam_auto = bpy.data.cameras.new('AutoCamera')
cam_auto.lens = 50.0
cam_auto.sensor_width = 36.0
cam_auto.clip_end = 1000.0
ob_auto_camera = bpy.data.objects.new('AutoCamera', cam_auto)
scene.collection.objects.link(ob_auto_camera)
ob_auto_camera.location = (4.7214, -5.75976, 3.76046)
ob_auto_camera.rotation_euler = (1.09748, -7.21219e-08, 0.694738)
scene.camera = ob_auto_camera
light_auto_sun = bpy.data.lights.new('AutoSun', 'SUN')
light_auto_sun.energy = 3.0
light_auto_sun.angle = 0.0523599
ob_auto_sun = bpy.data.objects.new('AutoSun', light_auto_sun)
scene.collection.objects.link(ob_auto_sun)
ob_auto_sun.rotation_euler = (0.872665, 0.174533, 0.523599)
bpy.context.view_layer.update()
